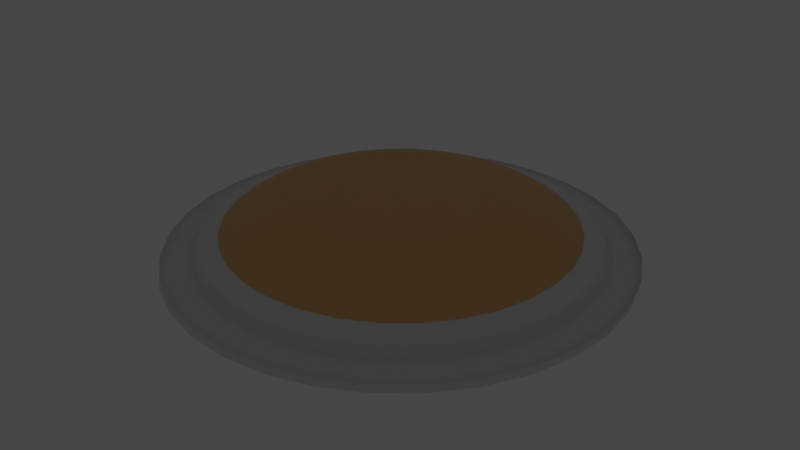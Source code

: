 # Source: Button.blend  (saved by Blender 3.3.6; exported with 4.5.12 LTS)
import bpy
from mathutils import Matrix  # noqa: F401  (used for matrix-valued properties, if any)

bpy.ops.wm.read_factory_settings(use_empty=True)
scene = bpy.context.scene
scene.name = 'Scene'

# ---- collections
col_collection = bpy.data.collections.new('Collection'); scene.collection.children.link(col_collection)

# ---- materials (node trees are filled in below, after node groups)
mat_material_002 = bpy.data.materials.new('Material.002')
mat_material_002.use_transparent_shadow = False
mat_emission = bpy.data.materials.new('emission')
mat_emission.use_transparent_shadow = False
mat_translucent = bpy.data.materials.new('translucent')
mat_translucent.use_transparent_shadow = False
mat_material_003 = bpy.data.materials.new('Material.003')
mat_material_003.use_transparent_shadow = False

# ---- material node trees
mat_material_002.use_nodes = True; mat_material_002.node_tree.nodes.clear()
_N = mat_material_002.node_tree.nodes; _L = mat_material_002.node_tree.links
n0 = _N.new('ShaderNodeBsdfPrincipled'); n0.name = 'Principled BSDF'; n0.location = (10, 300)
n0.distribution = 'GGX'
n0.subsurface_method = 'RANDOM_WALK_SKIN'
n0.inputs[0].default_value = (0.8, 0.4721, 0.1927, 1.0)
n0.inputs[3].default_value = 1.45
n0.inputs[27].default_value = (0.0, 0.0, 0.0, 1.0)
n0.inputs[28].default_value = 1.0
n1 = _N.new('ShaderNodeOutputMaterial'); n1.name = 'Material Output'; n1.location = (300, 300)
_L.new(n0.outputs[0], n1.inputs[0])
n1.is_active_output = True
mat_emission.use_nodes = True; mat_emission.node_tree.nodes.clear()
_N = mat_emission.node_tree.nodes; _L = mat_emission.node_tree.links
n0 = _N.new('ShaderNodeOutputMaterial'); n0.name = 'Material Output'; n0.location = (300, 300)
n1 = _N.new('ShaderNodeEmission'); n1.name = 'Emission'; n1.location = (10, 300)
n1.inputs[1].default_value = 100.0
_L.new(n1.outputs[0], n0.inputs[0])
n0.is_active_output = True
mat_translucent.use_nodes = True; mat_translucent.node_tree.nodes.clear()
_N = mat_translucent.node_tree.nodes; _L = mat_translucent.node_tree.links
n0 = _N.new('ShaderNodeOutputMaterial'); n0.name = 'Material Output'; n0.location = (300, 300)
n1 = _N.new('ShaderNodeBsdfTranslucent'); n1.name = 'Translucent BSDF'; n1.location = (10, 300)
n1.inputs[0].default_value = (0.8, 0.03274, 0.05355, 1.0)
_L.new(n1.outputs[0], n0.inputs[0])
n0.is_active_output = True
mat_material_003.use_nodes = True; mat_material_003.node_tree.nodes.clear()
_N = mat_material_003.node_tree.nodes; _L = mat_material_003.node_tree.links
n0 = _N.new('ShaderNodeBsdfPrincipled'); n0.name = 'Principled BSDF'; n0.location = (10, 300)
n0.distribution = 'GGX'
n0.subsurface_method = 'RANDOM_WALK_SKIN'
n0.inputs[3].default_value = 1.45
n0.inputs[27].default_value = (0.0, 0.0, 0.0, 1.0)
n0.inputs[28].default_value = 1.0
n1 = _N.new('ShaderNodeOutputMaterial'); n1.name = 'Material Output'; n1.location = (300, 300)
_L.new(n0.outputs[0], n1.inputs[0])
n1.is_active_output = True

# ---- world
world_world = bpy.data.worlds.new('World'); scene.world = world_world
world_world.use_nodes = True; world_world.node_tree.nodes.clear()
_N = world_world.node_tree.nodes; _L = world_world.node_tree.links
n0 = _N.new('ShaderNodeOutputWorld'); n0.name = 'World Output'; n0.location = (300, 300)
n1 = _N.new('ShaderNodeBackground'); n1.name = 'Background'; n1.location = (10, 300)
n1.inputs[0].default_value = (0.05088, 0.05088, 0.05088, 1.0)
_L.new(n1.outputs[0], n0.inputs[0])
n0.is_active_output = True
world_world.color = (0.05088, 0.05088, 0.05088)
world_world.use_sun_shadow = False
world_world.sun_shadow_jitter_overblur = 0.0

# ---- meshes
me_sphere = bpy.data.meshes.new('Sphere')
me_sphere.from_pydata([(0.0, 0.5556, 0.6628), (0.0, 0.8315, 0.5675), (0.0, 0.9808, 0.4428), (0.0, 1.0, 0.3754), (0.1084, 0.5449, 0.6628), (0.1379, 0.6935, 0.6199), (0.1622, 0.8155, 0.5675), (0.1802, 0.9061, 0.5077), (0.1913, 0.9619, 0.4428), (0.1951, 0.9808, 0.3754), (0.2126, 0.5133, 0.6628), (0.2706, 0.6533, 0.6199), (0.3182, 0.7682, 0.5675), (0.3536, 0.8536, 0.5077), (0.3753, 0.9061, 0.4428), (0.3827, 0.9239, 0.3754), (0.3087, 0.4619, 0.6628), (0.3928, 0.5879, 0.6199), (0.4619, 0.6913, 0.5675), (0.5133, 0.7682, 0.5077), (0.5449, 0.8155, 0.4428), (0.5556, 0.8315, 0.3754), (0.3928, 0.3928, 0.6628), (0.5, 0.5, 0.6199), (0.5879, 0.5879, 0.5675), (0.6533, 0.6533, 0.5077), (0.6935, 0.6935, 0.4428), (0.7071, 0.7071, 0.3754), (0.4619, 0.3087, 0.6628), (0.5879, 0.3928, 0.6199), (0.6913, 0.4619, 0.5675), (0.7682, 0.5133, 0.5077), (0.8155, 0.5449, 0.4428), (0.8315, 0.5556, 0.3754), (0.5133, 0.2126, 0.6628), (0.6533, 0.2706, 0.6199), (0.7682, 0.3182, 0.5675), (0.8536, 0.3536, 0.5077), (0.9061, 0.3753, 0.4428), (0.9239, 0.3827, 0.3754), (0.5449, 0.1084, 0.6628), (0.6935, 0.1379, 0.6199), (0.8155, 0.1622, 0.5675), (0.9061, 0.1802, 0.5077), (0.9619, 0.1913, 0.4428), (0.9808, 0.1951, 0.3754), (0.5556, -5.215e-08, 0.6628), (0.7071, 1.49e-08, 0.6199), (0.8315, -8.941e-08, 0.5675), (0.9239, 4.47e-08, 0.5077), (0.9808, -8.941e-08, 0.4428), (1.0, -1.639e-07, 0.3754), (0.5449, -0.1084, 0.6628), (0.6935, -0.1379, 0.6199), (0.8155, -0.1622, 0.5675), (0.9061, -0.1802, 0.5077), (0.9619, -0.1913, 0.4428), (0.9808, -0.1951, 0.3754), (0.5133, -0.2126, 0.6628), (0.6533, -0.2706, 0.6199), (0.7682, -0.3182, 0.5675), (0.8536, -0.3536, 0.5077), (0.9061, -0.3753, 0.4428), (0.9239, -0.3827, 0.3754), (0.4619, -0.3087, 0.6628), (0.5879, -0.3928, 0.6199), (0.6913, -0.4619, 0.5675), (0.7682, -0.5133, 0.5077), (0.8155, -0.5449, 0.4428), (0.8315, -0.5556, 0.3754), (0.3928, -0.3928, 0.6628), (0.5, -0.5, 0.6199), (0.5879, -0.5879, 0.5675), (0.6533, -0.6533, 0.5077), (0.6935, -0.6935, 0.4428), (0.7071, -0.7071, 0.3754), (0.3087, -0.4619, 0.6628), (0.3928, -0.5879, 0.6199), (0.4619, -0.6913, 0.5675), (0.5133, -0.7682, 0.5077), (0.5449, -0.8155, 0.4428), (0.5556, -0.8315, 0.3754), (0.2126, -0.5133, 0.6628), (0.2706, -0.6533, 0.6199), (0.3182, -0.7682, 0.5675), (0.3536, -0.8536, 0.5077), (0.3753, -0.9061, 0.4428), (0.3827, -0.9239, 0.3754), (0.1084, -0.5449, 0.6628), (0.1379, -0.6935, 0.6199), (0.1622, -0.8155, 0.5675), (0.1802, -0.9061, 0.5077), (0.1913, -0.9619, 0.4428), (0.1951, -0.9808, 0.3754), (-9.686e-08, -0.5556, 0.6628), (-1.49e-08, -0.7071, 0.6199), (-1.043e-07, -0.8315, 0.5675), (2.98e-08, -0.9239, 0.5077), (-1.341e-07, -0.9808, 0.4428), (-3.278e-07, -1.0, 0.3754), (-0.1084, -0.5449, 0.6628), (-0.1379, -0.6935, 0.6199), (-0.1622, -0.8155, 0.5675), (-0.1802, -0.9061, 0.5077), (-0.1913, -0.9619, 0.4428), (-0.1951, -0.9808, 0.3754), (-0.2126, -0.5133, 0.6628), (-0.2706, -0.6533, 0.6199), (-0.3182, -0.7682, 0.5675), (-0.3536, -0.8536, 0.5077), (-0.3753, -0.9061, 0.4428), (-0.3827, -0.9239, 0.3754), (-0.3087, -0.4619, 0.6628), (-0.3928, -0.5879, 0.6199), (-0.4619, -0.6913, 0.5675), (-0.5133, -0.7682, 0.5077), (-0.5449, -0.8155, 0.4428), (-0.5556, -0.8315, 0.3754), (-0.3928, -0.3928, 0.6628), (-0.5, -0.5, 0.6199), (-0.5879, -0.5879, 0.5675), (-0.6533, -0.6533, 0.5077), (-0.6935, -0.6935, 0.4428), (-0.7071, -0.7071, 0.3754), (-0.4619, -0.3087, 0.6628), (-0.5879, -0.3928, 0.6199), (-0.6913, -0.4619, 0.5675), (-0.7682, -0.5133, 0.5077), (-0.8155, -0.5449, 0.4428), (-0.8315, -0.5556, 0.3754), (-0.5133, -0.2126, 0.6628), (-0.6533, -0.2706, 0.6199), (-0.7682, -0.3182, 0.5675), (-0.8536, -0.3536, 0.5077), (-0.9061, -0.3753, 0.4428), (-0.9239, -0.3827, 0.3754), (-0.5449, -0.1084, 0.6628), (-0.6935, -0.1379, 0.6199), (-0.8155, -0.1622, 0.5675), (-0.9061, -0.1802, 0.5077), (-0.9619, -0.1913, 0.4428), (-0.9808, -0.1951, 0.3754), (-0.5556, 1.49e-07, 0.6628), (-0.7071, 2.98e-08, 0.6199), (-0.8315, 1.639e-07, 0.5675), (-0.9239, 1.49e-08, 0.5077), (-0.9808, 2.682e-07, 0.4428), (-1.0, 4.47e-07, 0.3754), (-0.5449, 0.1084, 0.6628), (-0.6935, 0.1379, 0.6199), (-0.8155, 0.1622, 0.5675), (-0.9061, 0.1802, 0.5077), (-0.9619, 0.1913, 0.4428), (-0.9808, 0.1951, 0.3754), (-0.5133, 0.2126, 0.6628), (-0.6533, 0.2706, 0.6199), (-0.7682, 0.3182, 0.5675), (-0.8536, 0.3536, 0.5077), (-0.9061, 0.3753, 0.4428), (-0.9239, 0.3827, 0.3754), (-0.4619, 0.3087, 0.6628), (-0.5879, 0.3928, 0.6199), (-0.6913, 0.4619, 0.5675), (-0.7682, 0.5133, 0.5077), (-0.8155, 0.5449, 0.4428), (-0.8315, 0.5556, 0.3754), (-0.3928, 0.3928, 0.6628), (-0.5, 0.5, 0.6199), (-0.5879, 0.5879, 0.5675), (-0.6533, 0.6533, 0.5077), (-0.6935, 0.6935, 0.4428), (-0.7071, 0.7071, 0.3754), (-0.3087, 0.4619, 0.6628), (-0.3928, 0.5879, 0.6199), (-0.4619, 0.6913, 0.5675), (-0.5133, 0.7682, 0.5077), (-0.5449, 0.8155, 0.4428), (-0.5556, 0.8315, 0.3754), (-0.2126, 0.5133, 0.6628), (-0.2706, 0.6533, 0.6199), (-0.3182, 0.7682, 0.5675), (-0.3536, 0.8536, 0.5077), (-0.3753, 0.9061, 0.4428), (-0.3827, 0.9239, 0.3754), (-0.1084, 0.5449, 0.6628), (-0.1379, 0.6935, 0.6199), (-0.1622, 0.8155, 0.5675), (-0.1802, 0.9061, 0.5077), (-0.1913, 0.9619, 0.4428), (-0.1951, 0.9808, 0.3754), (8.941e-08, 0.7071, 0.6199), (5.96e-08, 0.9239, 0.5077), (0.518, -0.004701, 0.6628), (0.4701, -0.1166, 0.6628), (0.4032, -0.223, 0.6628), (0.3197, -0.3197, 0.6628), (0.223, -0.4032, 0.6628), (0.1166, -0.4701, 0.6628), (0.0047, -0.518, 0.6628), (0.4674, 0.1029, 0.6628), (0.4024, -0.009545, 0.6628), (0.3207, -0.1204, 0.6628), (0.2255, -0.2255, 0.6628), (0.1204, -0.3207, 0.6628), (0.009545, -0.4024, 0.6628), (-0.1029, -0.4674, 0.6628), (0.3963, 0.2091, 0.6628), (0.3147, 0.1024, 0.6628), (0.2202, -0.007619, 0.6628), (0.1165, -0.1165, 0.6628), (0.007619, -0.2202, 0.6628), (-0.1024, -0.3147, 0.6628), (-0.2091, -0.3963, 0.6628), (0.3087, 0.3087, 0.6628), (0.2126, 0.2126, 0.6628), (0.1084, 0.1084, 0.6628), (1.937e-07, -1.043e-07, 0.6628), (-0.1084, -0.1084, 0.6628), (-0.2126, -0.2126, 0.6628), (-0.3087, -0.3087, 0.6628), (0.2091, 0.3963, 0.6628), (0.1024, 0.3147, 0.6628), (-0.007618, 0.2202, 0.6628), (-0.1165, 0.1165, 0.6628), (-0.2202, 0.007618, 0.6628), (-0.3147, -0.1024, 0.6628), (-0.3963, -0.2091, 0.6628), (0.1029, 0.4674, 0.6628), (-0.009545, 0.4024, 0.6628), (-0.1204, 0.3207, 0.6628), (-0.2255, 0.2255, 0.6628), (-0.3207, 0.1204, 0.6628), (-0.4024, 0.009545, 0.6628), (-0.4674, -0.1029, 0.6628), (-0.0047, 0.518, 0.6628), (-0.1166, 0.4701, 0.6628), (-0.223, 0.4032, 0.6628), (-0.3197, 0.3197, 0.6628), (-0.4032, 0.223, 0.6628), (-0.4701, 0.1166, 0.6628), (-0.518, 0.004701, 0.6628)], [], [(190, 0, 4, 5), (1, 190, 5, 6), (191, 1, 6, 7), (2, 191, 7, 8), (3, 2, 8, 9), (5, 4, 10, 11), (6, 5, 11, 12), (7, 6, 12, 13), (8, 7, 13, 14), (9, 8, 14, 15), (12, 11, 17, 18), (13, 12, 18, 19), (14, 13, 19, 20), (15, 14, 20, 21), (11, 10, 16, 17), (17, 16, 22, 23), (18, 17, 23, 24), (19, 18, 24, 25), (20, 19, 25, 26), (21, 20, 26, 27), (25, 24, 30, 31), (26, 25, 31, 32), (27, 26, 32, 33), (23, 22, 28, 29), (24, 23, 29, 30), (29, 28, 34, 35), (30, 29, 35, 36), (31, 30, 36, 37), (32, 31, 37, 38), (33, 32, 38, 39), (38, 37, 43, 44), (39, 38, 44, 45), (35, 34, 40, 41), (36, 35, 41, 42), (37, 36, 42, 43), (41, 40, 46, 47), (42, 41, 47, 48), (43, 42, 48, 49), (44, 43, 49, 50), (45, 44, 50, 51), (50, 49, 55, 56), (51, 50, 56, 57), (47, 46, 52, 53), (48, 47, 53, 54), (49, 48, 54, 55), (53, 52, 58, 59), (54, 53, 59, 60), (55, 54, 60, 61), (56, 55, 61, 62), (57, 56, 62, 63), (63, 62, 68, 69), (59, 58, 64, 65), (60, 59, 65, 66), (61, 60, 66, 67), (62, 61, 67, 68), (65, 64, 70, 71), (66, 65, 71, 72), (67, 66, 72, 73), (68, 67, 73, 74), (69, 68, 74, 75), (75, 74, 80, 81), (71, 70, 76, 77), (72, 71, 77, 78), (73, 72, 78, 79), (74, 73, 79, 80), (78, 77, 83, 84), (79, 78, 84, 85), (80, 79, 85, 86), (81, 80, 86, 87), (77, 76, 82, 83), (83, 82, 88, 89), (84, 83, 89, 90), (85, 84, 90, 91), (86, 85, 91, 92), (87, 86, 92, 93), (91, 90, 96, 97), (92, 91, 97, 98), (93, 92, 98, 99), (89, 88, 94, 95), (90, 89, 95, 96), (95, 94, 100, 101), (96, 95, 101, 102), (97, 96, 102, 103), (98, 97, 103, 104), (99, 98, 104, 105), (103, 102, 108, 109), (104, 103, 109, 110), (105, 104, 110, 111), (101, 100, 106, 107), (102, 101, 107, 108), (107, 106, 112, 113), (108, 107, 113, 114), (109, 108, 114, 115), (110, 109, 115, 116), (111, 110, 116, 117), (116, 115, 121, 122), (117, 116, 122, 123), (113, 112, 118, 119), (114, 113, 119, 120), (115, 114, 120, 121), (119, 118, 124, 125), (120, 119, 125, 126), (121, 120, 126, 127), (122, 121, 127, 128), (123, 122, 128, 129), (128, 127, 133, 134), (129, 128, 134, 135), (125, 124, 130, 131), (126, 125, 131, 132), (127, 126, 132, 133), (131, 130, 136, 137), (132, 131, 137, 138), (133, 132, 138, 139), (134, 133, 139, 140), (135, 134, 140, 141), (141, 140, 146, 147), (137, 136, 142, 143), (138, 137, 143, 144), (139, 138, 144, 145), (140, 139, 145, 146), (144, 143, 149, 150), (145, 144, 150, 151), (146, 145, 151, 152), (147, 146, 152, 153), (143, 142, 148, 149), (149, 148, 154, 155), (150, 149, 155, 156), (151, 150, 156, 157), (152, 151, 157, 158), (153, 152, 158, 159), (156, 155, 161, 162), (157, 156, 162, 163), (158, 157, 163, 164), (159, 158, 164, 165), (155, 154, 160, 161), (161, 160, 166, 167), (162, 161, 167, 168), (163, 162, 168, 169), (164, 163, 169, 170), (165, 164, 170, 171), (169, 168, 174, 175), (170, 169, 175, 176), (171, 170, 176, 177), (167, 166, 172, 173), (168, 167, 173, 174), (173, 172, 178, 179), (174, 173, 179, 180), (175, 174, 180, 181), (176, 175, 181, 182), (177, 176, 182, 183), (181, 180, 186, 187), (182, 181, 187, 188), (183, 182, 188, 189), (179, 178, 184, 185), (180, 179, 185, 186), (185, 184, 0, 190), (186, 185, 190, 1), (187, 186, 1, 191), (188, 187, 191, 2), (189, 188, 2, 3), (46, 40, 192, 52), (40, 34, 199, 192), (34, 28, 206, 199), (28, 22, 213, 206), (22, 16, 220, 213), (16, 10, 227, 220), (10, 4, 234, 227), (4, 0, 184, 234), (52, 192, 193, 58), (192, 199, 200, 193), (199, 206, 207, 200), (206, 213, 214, 207), (213, 220, 221, 214), (220, 227, 228, 221), (227, 234, 235, 228), (234, 184, 178, 235), (58, 193, 194, 64), (193, 200, 201, 194), (200, 207, 208, 201), (207, 214, 215, 208), (214, 221, 222, 215), (221, 228, 229, 222), (228, 235, 236, 229), (235, 178, 172, 236), (64, 194, 195, 70), (194, 201, 202, 195), (201, 208, 209, 202), (208, 215, 216, 209), (215, 222, 223, 216), (222, 229, 230, 223), (229, 236, 237, 230), (236, 172, 166, 237), (70, 195, 196, 76), (195, 202, 203, 196), (202, 209, 210, 203), (209, 216, 217, 210), (216, 223, 224, 217), (223, 230, 231, 224), (230, 237, 238, 231), (237, 166, 160, 238), (76, 196, 197, 82), (196, 203, 204, 197), (203, 210, 211, 204), (210, 217, 218, 211), (217, 224, 225, 218), (224, 231, 232, 225), (231, 238, 239, 232), (238, 160, 154, 239), (82, 197, 198, 88), (197, 204, 205, 198), (204, 211, 212, 205), (211, 218, 219, 212), (218, 225, 226, 219), (225, 232, 233, 226), (232, 239, 240, 233), (239, 154, 148, 240), (88, 198, 100, 94), (198, 205, 106, 100), (205, 212, 112, 106), (212, 219, 118, 112), (219, 226, 124, 118), (226, 233, 130, 124), (233, 240, 136, 130), (240, 148, 142, 136)])
me_sphere.polygons.foreach_set('use_smooth', [True] * 224)
_uv = me_sphere.uv_layers.new(name='UVMap')
_uv.uv.foreach_set('vector', [0.75, 0.75, 0.75, 0.8125, 0.7188, 0.8125, 0.7188, 0.75, 0.75, 0.6875, 0.75, 0.75, 0.7188, 0.75, 0.7188, 0.6875, 0.75, 0.625, 0.75, 0.6875, 0.7188, 0.6875, 0.7188, 0.625, 0.75, 0.5625, 0.75, 0.625, 0.7188, 0.625, 0.7188, 0.5625, 0.75, 0.5, 0.75, 0.5625, 0.7188, 0.5625, 0.7188, 0.5, 0.7188, 0.75, 0.7188, 0.8125, 0.6875, 0.8125, 0.6875, 0.75, 0.7188, 0.6875, 0.7188, 0.75, 0.6875, 0.75, 0.6875, 0.6875, 0.7188, 0.625, 0.7188, 0.6875, 0.6875, 0.6875, 0.6875, 0.625, 0.7188, 0.5625, 0.7188, 0.625, 0.6875, 0.625, 0.6875, 0.5625, 0.7188, 0.5, 0.7188, 0.5625, 0.6875, 0.5625, 0.6875, 0.5, 0.6875, 0.6875, 0.6875, 0.75, 0.6562, 0.75, 0.6562, 0.6875, 0.6875, 0.625, 0.6875, 0.6875, 0.6562, 0.6875, 0.6562, 0.625, 0.6875, 0.5625, 0.6875, 0.625, 0.6562, 0.625, 0.6562, 0.5625, 0.6875, 0.5, 0.6875, 0.5625, 0.6562, 0.5625, 0.6562, 0.5, 0.6875, 0.75, 0.6875, 0.8125, 0.6562, 0.8125, 0.6562, 0.75, 0.6562, 0.75, 0.6562, 0.8125, 0.625, 0.8125, 0.625, 0.75, 0.6562, 0.6875, 0.6562, 0.75, 0.625, 0.75, 0.625, 0.6875, 0.6562, 0.625, 0.6562, 0.6875, 0.625, 0.6875, 0.625, 0.625, 0.6562, 0.5625, 0.6562, 0.625, 0.625, 0.625, 0.625, 0.5625, 0.6562, 0.5, 0.6562, 0.5625, 0.625, 0.5625, 0.625, 0.5, 0.625, 0.625, 0.625, 0.6875, 0.5938, 0.6875, 0.5938, 0.625, 0.625, 0.5625, 0.625, 0.625, 0.5938, 0.625, 0.5938, 0.5625, 0.625, 0.5, 0.625, 0.5625, 0.5938, 0.5625, 0.5938, 0.5, 0.625, 0.75, 0.625, 0.8125, 0.5938, 0.8125, 0.5938, 0.75, 0.625, 0.6875, 0.625, 0.75, 0.5938, 0.75, 0.5938, 0.6875, 0.5938, 0.75, 0.5938, 0.8125, 0.5625, 0.8125, 0.5625, 0.75, 0.5938, 0.6875, 0.5938, 0.75, 0.5625, 0.75, 0.5625, 0.6875, 0.5938, 0.625, 0.5938, 0.6875, 0.5625, 0.6875, 0.5625, 0.625, 0.5938, 0.5625, 0.5938, 0.625, 0.5625, 0.625, 0.5625, 0.5625, 0.5938, 0.5, 0.5938, 0.5625, 0.5625, 0.5625, 0.5625, 0.5, 0.5625, 0.5625, 0.5625, 0.625, 0.5312, 0.625, 0.5312, 0.5625, 0.5625, 0.5, 0.5625, 0.5625, 0.5312, 0.5625, 0.5312, 0.5, 0.5625, 0.75, 0.5625, 0.8125, 0.5312, 0.8125, 0.5312, 0.75, 0.5625, 0.6875, 0.5625, 0.75, 0.5312, 0.75, 0.5312, 0.6875, 0.5625, 0.625, 0.5625, 0.6875, 0.5312, 0.6875, 0.5312, 0.625, 0.5312, 0.75, 0.5312, 0.8125, 0.5, 0.8125, 0.5, 0.75, 0.5312, 0.6875, 0.5312, 0.75, 0.5, 0.75, 0.5, 0.6875, 0.5312, 0.625, 0.5312, 0.6875, 0.5, 0.6875, 0.5, 0.625, 0.5312, 0.5625, 0.5312, 0.625, 0.5, 0.625, 0.5, 0.5625, 0.5312, 0.5, 0.5312, 0.5625, 0.5, 0.5625, 0.5, 0.5, 0.5, 0.5625, 0.5, 0.625, 0.4688, 0.625, 0.4688, 0.5625, 0.5, 0.5, 0.5, 0.5625, 0.4688, 0.5625, 0.4687, 0.5, 0.5, 0.75, 0.5, 0.8125, 0.4688, 0.8125, 0.4688, 0.75, 0.5, 0.6875, 0.5, 0.75, 0.4688, 0.75, 0.4687, 0.6875, 0.5, 0.625, 0.5, 0.6875, 0.4687, 0.6875, 0.4688, 0.625, 0.4688, 0.75, 0.4688, 0.8125, 0.4375, 0.8125, 0.4375, 0.75, 0.4687, 0.6875, 0.4688, 0.75, 0.4375, 0.75, 0.4375, 0.6875, 0.4688, 0.625, 0.4687, 0.6875, 0.4375, 0.6875, 0.4375, 0.625, 0.4688, 0.5625, 0.4688, 0.625, 0.4375, 0.625, 0.4375, 0.5625, 0.4687, 0.5, 0.4688, 0.5625, 0.4375, 0.5625, 0.4375, 0.5, 0.4375, 0.5, 0.4375, 0.5625, 0.4062, 0.5625, 0.4062, 0.5, 0.4375, 0.75, 0.4375, 0.8125, 0.4062, 0.8125, 0.4062, 0.75, 0.4375, 0.6875, 0.4375, 0.75, 0.4062, 0.75, 0.4062, 0.6875, 0.4375, 0.625, 0.4375, 0.6875, 0.4062, 0.6875, 0.4062, 0.625, 0.4375, 0.5625, 0.4375, 0.625, 0.4062, 0.625, 0.4062, 0.5625, 0.4062, 0.75, 0.4062, 0.8125, 0.375, 0.8125, 0.375, 0.75, 0.4062, 0.6875, 0.4062, 0.75, 0.375, 0.75, 0.375, 0.6875, 0.4062, 0.625, 0.4062, 0.6875, 0.375, 0.6875, 0.375, 0.625, 0.4062, 0.5625, 0.4062, 0.625, 0.375, 0.625, 0.375, 0.5625, 0.4062, 0.5, 0.4062, 0.5625, 0.375, 0.5625, 0.375, 0.5, 0.375, 0.5, 0.375, 0.5625, 0.3438, 0.5625, 0.3437, 0.5, 0.375, 0.75, 0.375, 0.8125, 0.3438, 0.8125, 0.3438, 0.75, 0.375, 0.6875, 0.375, 0.75, 0.3438, 0.75, 0.3438, 0.6875, 0.375, 0.625, 0.375, 0.6875, 0.3438, 0.6875, 0.3438, 0.625, 0.375, 0.5625, 0.375, 0.625, 0.3438, 0.625, 0.3438, 0.5625, 0.3438, 0.6875, 0.3438, 0.75, 0.3125, 0.75, 0.3125, 0.6875, 0.3438, 0.625, 0.3438, 0.6875, 0.3125, 0.6875, 0.3125, 0.625, 0.3438, 0.5625, 0.3438, 0.625, 0.3125, 0.625, 0.3125, 0.5625, 0.3437, 0.5, 0.3438, 0.5625, 0.3125, 0.5625, 0.3125, 0.5, 0.3438, 0.75, 0.3438, 0.8125, 0.3125, 0.8125, 0.3125, 0.75, 0.3125, 0.75, 0.3125, 0.8125, 0.2812, 0.8125, 0.2812, 0.75, 0.3125, 0.6875, 0.3125, 0.75, 0.2812, 0.75, 0.2812, 0.6875, 0.3125, 0.625, 0.3125, 0.6875, 0.2812, 0.6875, 0.2812, 0.625, 0.3125, 0.5625, 0.3125, 0.625, 0.2812, 0.625, 0.2812, 0.5625, 0.3125, 0.5, 0.3125, 0.5625, 0.2812, 0.5625, 0.2812, 0.5, 0.2812, 0.625, 0.2812, 0.6875, 0.25, 0.6875, 0.25, 0.625, 0.2812, 0.5625, 0.2812, 0.625, 0.25, 0.625, 0.25, 0.5625, 0.2812, 0.5, 0.2812, 0.5625, 0.25, 0.5625, 0.25, 0.5, 0.2812, 0.75, 0.2812, 0.8125, 0.25, 0.8125, 0.25, 0.75, 0.2812, 0.6875, 0.2812, 0.75, 0.25, 0.75, 0.25, 0.6875, 0.25, 0.75, 0.25, 0.8125, 0.2188, 0.8125, 0.2188, 0.75, 0.25, 0.6875, 0.25, 0.75, 0.2188, 0.75, 0.2188, 0.6875, 0.25, 0.625, 0.25, 0.6875, 0.2188, 0.6875, 0.2188, 0.625, 0.25, 0.5625, 0.25, 0.625, 0.2188, 0.625, 0.2188, 0.5625, 0.25, 0.5, 0.25, 0.5625, 0.2188, 0.5625, 0.2187, 0.5, 0.2188, 0.625, 0.2188, 0.6875, 0.1875, 0.6875, 0.1875, 0.625, 0.2188, 0.5625, 0.2188, 0.625, 0.1875, 0.625, 0.1875, 0.5625, 0.2187, 0.5, 0.2188, 0.5625, 0.1875, 0.5625, 0.1875, 0.5, 0.2188, 0.75, 0.2188, 0.8125, 0.1875, 0.8125, 0.1875, 0.75, 0.2188, 0.6875, 0.2188, 0.75, 0.1875, 0.75, 0.1875, 0.6875, 0.1875, 0.75, 0.1875, 0.8125, 0.1562, 0.8125, 0.1562, 0.75, 0.1875, 0.6875, 0.1875, 0.75, 0.1562, 0.75, 0.1562, 0.6875, 0.1875, 0.625, 0.1875, 0.6875, 0.1562, 0.6875, 0.1563, 0.625, 0.1875, 0.5625, 0.1875, 0.625, 0.1563, 0.625, 0.1562, 0.5625, 0.1875, 0.5, 0.1875, 0.5625, 0.1562, 0.5625, 0.1562, 0.5, 0.1562, 0.5625, 0.1563, 0.625, 0.125, 0.625, 0.125, 0.5625, 0.1562, 0.5, 0.1562, 0.5625, 0.125, 0.5625, 0.125, 0.5, 0.1562, 0.75, 0.1562, 0.8125, 0.125, 0.8125, 0.125, 0.75, 0.1562, 0.6875, 0.1562, 0.75, 0.125, 0.75, 0.125, 0.6875, 0.1563, 0.625, 0.1562, 0.6875, 0.125, 0.6875, 0.125, 0.625, 0.125, 0.75, 0.125, 0.8125, 0.09375, 0.8125, 0.09375, 0.75, 0.125, 0.6875, 0.125, 0.75, 0.09375, 0.75, 0.09375, 0.6875, 0.125, 0.625, 0.125, 0.6875, 0.09375, 0.6875, 0.09375, 0.625, 0.125, 0.5625, 0.125, 0.625, 0.09375, 0.625, 0.09375, 0.5625, 0.125, 0.5, 0.125, 0.5625, 0.09375, 0.5625, 0.09375, 0.5, 0.09375, 0.5625, 0.09375, 0.625, 0.0625, 0.625, 0.0625, 0.5625, 0.09375, 0.5, 0.09375, 0.5625, 0.0625, 0.5625, 0.0625, 0.5, 0.09375, 0.75, 0.09375, 0.8125, 0.0625, 0.8125, 0.0625, 0.75, 0.09375, 0.6875, 0.09375, 0.75, 0.0625, 0.75, 0.0625, 0.6875, 0.09375, 0.625, 0.09375, 0.6875, 0.0625, 0.6875, 0.0625, 0.625, 0.0625, 0.75, 0.0625, 0.8125, 0.03125, 0.8125, 0.03125, 0.75, 0.0625, 0.6875, 0.0625, 0.75, 0.03125, 0.75, 0.03125, 0.6875, 0.0625, 0.625, 0.0625, 0.6875, 0.03125, 0.6875, 0.03125, 0.625, 0.0625, 0.5625, 0.0625, 0.625, 0.03125, 0.625, 0.03125, 0.5625, 0.0625, 0.5, 0.0625, 0.5625, 0.03125, 0.5625, 0.03125, 0.5, 0.03125, 0.5, 0.03125, 0.5625, 0.0, 0.5625, 0.0, 0.5, 0.03125, 0.75, 0.03125, 0.8125, 0.0, 0.8125, 0.0, 0.75, 0.03125, 0.6875, 0.03125, 0.75, 0.0, 0.75, 0.0, 0.6875, 0.03125, 0.625, 0.03125, 0.6875, 0.0, 0.6875, 0.0, 0.625, 0.03125, 0.5625, 0.03125, 0.625, 0.0, 0.625, 0.0, 0.5625, 1.0, 0.6875, 1.0, 0.75, 0.9688, 0.75, 0.9687, 0.6875, 1.0, 0.625, 1.0, 0.6875, 0.9687, 0.6875, 0.9688, 0.625, 1.0, 0.5625, 1.0, 0.625, 0.9688, 0.625, 0.9687, 0.5625, 1.0, 0.5, 1.0, 0.5625, 0.9687, 0.5625, 0.9687, 0.5, 1.0, 0.75, 1.0, 0.8125, 0.9687, 0.8125, 0.9688, 0.75, 0.9688, 0.75, 0.9687, 0.8125, 0.9375, 0.8125, 0.9375, 0.75, 0.9687, 0.6875, 0.9688, 0.75, 0.9375, 0.75, 0.9375, 0.6875, 0.9688, 0.625, 0.9687, 0.6875, 0.9375, 0.6875, 0.9375, 0.625, 0.9687, 0.5625, 0.9688, 0.625, 0.9375, 0.625, 0.9375, 0.5625, 0.9687, 0.5, 0.9687, 0.5625, 0.9375, 0.5625, 0.9375, 0.5, 0.9375, 0.6875, 0.9375, 0.75, 0.9062, 0.75, 0.9062, 0.6875, 0.9375, 0.625, 0.9375, 0.6875, 0.9062, 0.6875, 0.9062, 0.625, 0.9375, 0.5625, 0.9375, 0.625, 0.9062, 0.625, 0.9062, 0.5625, 0.9375, 0.5, 0.9375, 0.5625, 0.9062, 0.5625, 0.9062, 0.5, 0.9375, 0.75, 0.9375, 0.8125, 0.9062, 0.8125, 0.9062, 0.75, 0.9062, 0.75, 0.9062, 0.8125, 0.875, 0.8125, 0.875, 0.75, 0.9062, 0.6875, 0.9062, 0.75, 0.875, 0.75, 0.875, 0.6875, 0.9062, 0.625, 0.9062, 0.6875, 0.875, 0.6875, 0.875, 0.625, 0.9062, 0.5625, 0.9062, 0.625, 0.875, 0.625, 0.875, 0.5625, 0.9062, 0.5, 0.9062, 0.5625, 0.875, 0.5625, 0.875, 0.5, 0.875, 0.625, 0.875, 0.6875, 0.8437, 0.6875, 0.8438, 0.625, 0.875, 0.5625, 0.875, 0.625, 0.8438, 0.625, 0.8437, 0.5625, 0.875, 0.5, 0.875, 0.5625, 0.8437, 0.5625, 0.8437, 0.5, 0.875, 0.75, 0.875, 0.8125, 0.8437, 0.8125, 0.8438, 0.75, 0.875, 0.6875, 0.875, 0.75, 0.8438, 0.75, 0.8437, 0.6875, 0.8438, 0.75, 0.8437, 0.8125, 0.8125, 0.8125, 0.8125, 0.75, 0.8437, 0.6875, 0.8438, 0.75, 0.8125, 0.75, 0.8125, 0.6875, 0.8438, 0.625, 0.8437, 0.6875, 0.8125, 0.6875, 0.8125, 0.625, 0.8437, 0.5625, 0.8438, 0.625, 0.8125, 0.625, 0.8125, 0.5625, 0.8437, 0.5, 0.8437, 0.5625, 0.8125, 0.5625, 0.8125, 0.5, 0.8125, 0.625, 0.8125, 0.6875, 0.7812, 0.6875, 0.7812, 0.625, 0.8125, 0.5625, 0.8125, 0.625, 0.7812, 0.625, 0.7812, 0.5625, 0.8125, 0.5, 0.8125, 0.5625, 0.7812, 0.5625, 0.7812, 0.5, 0.8125, 0.75, 0.8125, 0.8125, 0.7812, 0.8125, 0.7812, 0.75, 0.8125, 0.6875, 0.8125, 0.75, 0.7812, 0.75, 0.7812, 0.6875, 0.7812, 0.75, 0.7812, 0.8125, 0.75, 0.8125, 0.75, 0.75, 0.7812, 0.6875, 0.7812, 0.75, 0.75, 0.75, 0.75, 0.6875, 0.7812, 0.625, 0.7812, 0.6875, 0.75, 0.6875, 0.75, 0.625, 0.7812, 0.5625, 0.7812, 0.625, 0.75, 0.625, 0.75, 0.5625, 0.7812, 0.5, 0.7812, 0.5625, 0.75, 0.5625, 0.75, 0.5, 0.5, 0.8125, 0.5312, 0.8125, 0.5, 0.8125, 0.4688, 0.8125, 0.5312, 0.8125, 0.5625, 0.8125, 0.5271, 0.8125, 0.5, 0.8125, 0.5625, 0.8125, 0.5938, 0.8125, 0.554, 0.8125, 0.5271, 0.8125, 0.5938, 0.8125, 0.625, 0.8125, 0.5815, 0.8125, 0.554, 0.8125, 0.625, 0.8125, 0.6562, 0.8125, 0.6108, 0.8125, 0.5815, 0.8125, 0.6562, 0.8125, 0.6875, 0.8125, 0.6439, 0.8125, 0.6108, 0.8125, 0.6875, 0.8125, 0.7188, 0.8125, 0.6875, 0.8125, 0.6439, 0.8125, 0.7188, 0.8125, 0.75, 0.8125, 0.7812, 0.8125, 0.6875, 0.8125, 0.4688, 0.8125, 0.5, 0.8125, 0.4729, 0.8125, 0.4375, 0.8125, 0.5, 0.8125, 0.5271, 0.8125, 0.5, 0.8125, 0.4729, 0.8125, 0.5271, 0.8125, 0.554, 0.8125, 0.526, 0.8125, 0.5, 0.8125, 0.554, 0.8125, 0.5815, 0.8125, 0.5536, 0.8125, 0.526, 0.8125, 0.5815, 0.8125, 0.6108, 0.8125, 0.5851, 0.8125, 0.5536, 0.8125, 0.6108, 0.8125, 0.6439, 0.8125, 0.625, 0.8125, 0.5851, 0.8125, 0.6439, 0.8125, 0.6875, 0.8125, 0.685, 0.8125, 0.625, 0.8125, 0.6875, 0.8125, 0.7812, 0.8125, 0.8125, 0.8125, 0.685, 0.8125, 0.4375, 0.8125, 0.4729, 0.8125, 0.446, 0.8125, 0.4062, 0.8125, 0.4729, 0.8125, 0.5, 0.8125, 0.474, 0.8125, 0.446, 0.8125, 0.5, 0.8125, 0.526, 0.8125, 0.5, 0.8125, 0.474, 0.8125, 0.526, 0.8125, 0.5536, 0.8125, 0.5282, 0.8125, 0.5, 0.8125, 0.5536, 0.8125, 0.5851, 0.8125, 0.5625, 0.8125, 0.5282, 0.8125, 0.5851, 0.8125, 0.625, 0.8125, 0.6094, 0.8125, 0.5625, 0.8125, 0.625, 0.8125, 0.685, 0.8125, 0.6847, 0.8125, 0.6094, 0.8125, 0.685, 0.8125, 0.8125, 0.8125, 0.8437, 0.8125, 0.6847, 0.8125, 0.4062, 0.8125, 0.446, 0.8125, 0.4185, 0.8125, 0.375, 0.8125, 0.446, 0.8125, 0.474, 0.8125, 0.4464, 0.8125, 0.4185, 0.8125, 0.474, 0.8125, 0.5, 0.8125, 0.4718, 0.8125, 0.4464, 0.8125, 0.5, 0.8125, 0.5282, 0.8125, 0.5, 0.8125, 0.4718, 0.8125, 0.5282, 0.8125, 0.5625, 0.8125, 0.5363, 0.8125, 0.5, 0.8125, 0.5625, 0.8125, 0.6094, 0.8125, 0.5893, 0.8125, 0.5363, 0.8125, 0.6094, 0.8125, 0.6847, 0.8125, 0.6793, 0.8125, 0.5893, 0.8125, 0.6847, 0.8125, 0.8437, 0.8125, 0.875, 0.8125, 0.6793, 0.8125, 0.375, 0.8125, 0.4185, 0.8125, 0.3892, 0.8125, 0.3438, 0.8125, 0.4185, 0.8125, 0.4464, 0.8125, 0.4149, 0.8125, 0.3892, 0.8125, 0.4464, 0.8125, 0.4718, 0.8125, 0.4375, 0.8125, 0.4149, 0.8125, 0.4718, 0.8125, 0.5, 0.8125, 0.4637, 0.8125, 0.4375, 0.8125, 0.5, 0.8125, 0.5363, 0.8125, 0.5, 0.8125, 0.4637, 0.8125, 0.5363, 0.8125, 0.5893, 0.8125, 0.5573, 0.8125, 0.5, 0.8125, 0.5893, 0.8125, 0.6793, 0.8125, 0.6619, 0.8125, 0.5573, 0.8125, 0.6793, 0.8125, 0.875, 0.8125, 0.9062, 0.8125, 0.6619, 0.8125, 0.3438, 0.8125, 0.3892, 0.8125, 0.3561, 0.8125, 0.3125, 0.8125, 0.3892, 0.8125, 0.4149, 0.8125, 0.375, 0.8125, 0.3561, 0.8125, 0.4149, 0.8125, 0.4375, 0.8125, 0.3906, 0.8125, 0.375, 0.8125, 0.4375, 0.8125, 0.4637, 0.8125, 0.4107, 0.8125, 0.3906, 0.8125, 0.4637, 0.8125, 0.5, 0.8125, 0.4427, 0.8125, 0.4107, 0.8125, 0.5, 0.8125, 0.5573, 0.8125, 0.5, 0.8125, 0.4427, 0.8125, 0.5573, 0.8125, 0.6619, 0.8125, 0.6176, 0.8125, 0.5, 0.8125, 0.6619, 0.8125, 0.9062, 0.8125, 0.9375, 0.8125, 0.6176, 0.8125, 0.3125, 0.8125, 0.3561, 0.8125, 0.3125, 0.8125, 0.2812, 0.8125, 0.3561, 0.8125, 0.375, 0.8125, 0.315, 0.8125, 0.3125, 0.8125, 0.375, 0.8125, 0.3906, 0.8125, 0.3153, 0.8125, 0.315, 0.8125, 0.3906, 0.8125, 0.4107, 0.8125, 0.3207, 0.8125, 0.3153, 0.8125, 0.4107, 0.8125, 0.4427, 0.8125, 0.3381, 0.8125, 0.3207, 0.8125, 0.4427, 0.8125, 0.5, 0.8125, 0.3824, 0.8125, 0.3381, 0.8125, 0.5, 0.8125, 0.6176, 0.8125, 0.5, 0.8125, 0.3824, 0.8125, 0.6176, 0.8125, 0.9375, 0.8125, 0.9687, 0.8125, 0.5, 0.8125, 0.2812, 0.8125, 0.3125, 0.8125, 0.2188, 0.8125, 0.25, 0.8125, 0.3125, 0.8125, 0.315, 0.8125, 0.1875, 0.8125, 0.2188, 0.8125, 0.315, 0.8125, 0.3153, 0.8125, 0.1562, 0.8125, 0.1875, 0.8125, 0.3153, 0.8125, 0.3207, 0.8125, 0.125, 0.8125, 0.1562, 0.8125, 0.3207, 0.8125, 0.3381, 0.8125, 0.09375, 0.8125, 0.125, 0.8125, 0.3381, 0.8125, 0.3824, 0.8125, 0.0625, 0.8125, 0.09375, 0.8125, 0.3824, 0.8125, 0.5, 0.8125, 0.03125, 0.8125, 0.0625, 0.8125, 0.5, 0.8125, 0.9687, 0.8125, 1.0, 0.8125, 0.03125, 0.8125])
me_sphere.materials.append(mat_material_002)
me_sphere.update()
me_sphere_001 = bpy.data.meshes.new('Sphere.001')
me_sphere_001.from_pydata([(-0.1084, 0.5449, 3.576e-07), (-0.2126, 0.5133, 3.576e-07), (-0.3087, 0.4619, 3.576e-07), (-0.3928, 0.3928, 3.576e-07), (-0.4619, 0.3087, 3.576e-07), (-0.5133, 0.2126, 3.576e-07), (-0.5449, 0.1084, 3.576e-07), (-0.5556, 1.136e-07, 3.576e-07), (-0.5449, -0.1084, 3.576e-07), (-0.5133, -0.2126, 3.576e-07), (-0.4619, -0.3087, 3.576e-07), (-0.3928, -0.3928, 3.576e-07), (-0.3087, -0.4619, 3.576e-07), (-0.2126, -0.5133, 3.576e-07), (-0.1084, -0.5449, 3.576e-07), (-2.026e-07, -0.5556, 3.576e-07), (0.1084, -0.5449, 3.576e-07), (0.2126, -0.5133, 3.576e-07), (0.3087, -0.4619, 3.576e-07), (0.3928, -0.3928, 3.576e-07), (0.4619, -0.3087, 3.576e-07), (0.5133, -0.2126, 3.576e-07), (0.5449, -0.1084, 3.576e-07), (0.5556, -8.754e-08, 3.576e-07), (0.5449, 0.1084, 3.576e-07), (0.5133, 0.2126, 3.576e-07), (0.4619, 0.3087, 3.576e-07), (0.3928, 0.3928, 3.576e-07), (0.3087, 0.4619, 3.576e-07), (0.2126, 0.5133, 3.576e-07), (0.1084, 0.5449, 3.576e-07), (-1.057e-07, 0.5556, 3.576e-07)], [], [(31, 0, 1, 2, 3, 4, 5, 6, 7, 8, 9, 10, 11, 12, 13, 14, 15, 16, 17, 18, 19, 20, 21, 22, 23, 24, 25, 26, 27, 28, 29, 30)])
_uv = me_sphere_001.uv_layers.new(name='UVMap')
_uv.uv.foreach_set('vector', [0.0, 0.0, 0.0, 0.0, 0.0, 0.0, 0.0, 0.0, 0.0, 0.0, 0.0, 0.0, 0.0, 0.0, 0.0, 0.0, 0.0, 0.0, 0.0, 0.0, 0.0, 0.0, 0.0, 0.0, 0.0, 0.0, 0.0, 0.0, 0.0, 0.0, 0.0, 0.0, 0.0, 0.0, 0.0, 0.0, 0.0, 0.0, 0.0, 0.0, 0.0, 0.0, 0.0, 0.0, 0.0, 0.0, 0.0, 0.0, 0.0, 0.0, 0.0, 0.0, 0.0, 0.0, 0.0, 0.0, 0.0, 0.0, 0.0, 0.0, 0.0, 0.0, 0.0, 0.0])
me_sphere_001.materials.append(mat_emission)
me_sphere_001.update()
me_sphere_002 = bpy.data.meshes.new('Sphere.002')
me_sphere_002.from_pydata([(0.0, 0.5556, 0.6628), (0.0, 0.8315, 0.5675), (0.0, 0.9808, 0.4428), (0.0, 1.0, 0.3754), (0.1084, 0.5449, 0.6628), (0.1379, 0.6935, 0.6199), (0.1622, 0.8155, 0.5675), (0.1802, 0.9061, 0.5077), (0.1913, 0.9619, 0.4428), (0.1951, 0.9808, 0.3754), (0.2126, 0.5133, 0.6628), (0.2706, 0.6533, 0.6199), (0.3182, 0.7682, 0.5675), (0.3536, 0.8536, 0.5077), (0.3753, 0.9061, 0.4428), (0.3827, 0.9239, 0.3754), (0.3087, 0.4619, 0.6628), (0.3928, 0.5879, 0.6199), (0.4619, 0.6913, 0.5675), (0.5133, 0.7682, 0.5077), (0.5449, 0.8155, 0.4428), (0.5556, 0.8315, 0.3754), (0.3928, 0.3928, 0.6628), (0.5, 0.5, 0.6199), (0.5879, 0.5879, 0.5675), (0.6533, 0.6533, 0.5077), (0.6935, 0.6935, 0.4428), (0.7071, 0.7071, 0.3754), (0.4619, 0.3087, 0.6628), (0.5879, 0.3928, 0.6199), (0.6913, 0.4619, 0.5675), (0.7682, 0.5133, 0.5077), (0.8155, 0.5449, 0.4428), (0.8315, 0.5556, 0.3754), (0.5133, 0.2126, 0.6628), (0.6533, 0.2706, 0.6199), (0.7682, 0.3182, 0.5675), (0.8536, 0.3536, 0.5077), (0.9061, 0.3753, 0.4428), (0.9239, 0.3827, 0.3754), (0.5449, 0.1084, 0.6628), (0.6935, 0.1379, 0.6199), (0.8155, 0.1622, 0.5675), (0.9061, 0.1802, 0.5077), (0.9619, 0.1913, 0.4428), (0.9808, 0.1951, 0.3754), (0.5556, -5.215e-08, 0.6628), (0.7071, 1.49e-08, 0.6199), (0.8315, -8.941e-08, 0.5675), (0.9239, 4.47e-08, 0.5077), (0.9808, -8.941e-08, 0.4428), (1.0, -1.639e-07, 0.3754), (0.5449, -0.1084, 0.6628), (0.6935, -0.1379, 0.6199), (0.8155, -0.1622, 0.5675), (0.9061, -0.1802, 0.5077), (0.9619, -0.1913, 0.4428), (0.9808, -0.1951, 0.3754), (0.5133, -0.2126, 0.6628), (0.6533, -0.2706, 0.6199), (0.7682, -0.3182, 0.5675), (0.8536, -0.3536, 0.5077), (0.9061, -0.3753, 0.4428), (0.9239, -0.3827, 0.3754), (0.4619, -0.3087, 0.6628), (0.5879, -0.3928, 0.6199), (0.6913, -0.4619, 0.5675), (0.7682, -0.5133, 0.5077), (0.8155, -0.5449, 0.4428), (0.8315, -0.5556, 0.3754), (0.3928, -0.3928, 0.6628), (0.5, -0.5, 0.6199), (0.5879, -0.5879, 0.5675), (0.6533, -0.6533, 0.5077), (0.6935, -0.6935, 0.4428), (0.7071, -0.7071, 0.3754), (0.3087, -0.4619, 0.6628), (0.3928, -0.5879, 0.6199), (0.4619, -0.6913, 0.5675), (0.5133, -0.7682, 0.5077), (0.5449, -0.8155, 0.4428), (0.5556, -0.8315, 0.3754), (0.2126, -0.5133, 0.6628), (0.2706, -0.6533, 0.6199), (0.3182, -0.7682, 0.5675), (0.3536, -0.8536, 0.5077), (0.3753, -0.9061, 0.4428), (0.3827, -0.9239, 0.3754), (0.1084, -0.5449, 0.6628), (0.1379, -0.6935, 0.6199), (0.1622, -0.8155, 0.5675), (0.1802, -0.9061, 0.5077), (0.1913, -0.9619, 0.4428), (0.1951, -0.9808, 0.3754), (-9.686e-08, -0.5556, 0.6628), (-1.49e-08, -0.7071, 0.6199), (-1.043e-07, -0.8315, 0.5675), (2.98e-08, -0.9239, 0.5077), (-1.341e-07, -0.9808, 0.4428), (-3.278e-07, -1.0, 0.3754), (-0.1084, -0.5449, 0.6628), (-0.1379, -0.6935, 0.6199), (-0.1622, -0.8155, 0.5675), (-0.1802, -0.9061, 0.5077), (-0.1913, -0.9619, 0.4428), (-0.1951, -0.9808, 0.3754), (-0.2126, -0.5133, 0.6628), (-0.2706, -0.6533, 0.6199), (-0.3182, -0.7682, 0.5675), (-0.3536, -0.8536, 0.5077), (-0.3753, -0.9061, 0.4428), (-0.3827, -0.9239, 0.3754), (-0.3087, -0.4619, 0.6628), (-0.3928, -0.5879, 0.6199), (-0.4619, -0.6913, 0.5675), (-0.5133, -0.7682, 0.5077), (-0.5449, -0.8155, 0.4428), (-0.5556, -0.8315, 0.3754), (-0.3928, -0.3928, 0.6628), (-0.5, -0.5, 0.6199), (-0.5879, -0.5879, 0.5675), (-0.6533, -0.6533, 0.5077), (-0.6935, -0.6935, 0.4428), (-0.7071, -0.7071, 0.3754), (-0.4619, -0.3087, 0.6628), (-0.5879, -0.3928, 0.6199), (-0.6913, -0.4619, 0.5675), (-0.7682, -0.5133, 0.5077), (-0.8155, -0.5449, 0.4428), (-0.8315, -0.5556, 0.3754), (-0.5133, -0.2126, 0.6628), (-0.6533, -0.2706, 0.6199), (-0.7682, -0.3182, 0.5675), (-0.8536, -0.3536, 0.5077), (-0.9061, -0.3753, 0.4428), (-0.9239, -0.3827, 0.3754), (-0.5449, -0.1084, 0.6628), (-0.6935, -0.1379, 0.6199), (-0.8155, -0.1622, 0.5675), (-0.9061, -0.1802, 0.5077), (-0.9619, -0.1913, 0.4428), (-0.9808, -0.1951, 0.3754), (-0.5556, 1.49e-07, 0.6628), (-0.7071, 2.98e-08, 0.6199), (-0.8315, 1.639e-07, 0.5675), (-0.9239, 1.49e-08, 0.5077), (-0.9808, 2.682e-07, 0.4428), (-1.0, 4.47e-07, 0.3754), (-0.5449, 0.1084, 0.6628), (-0.6935, 0.1379, 0.6199), (-0.8155, 0.1622, 0.5675), (-0.9061, 0.1802, 0.5077), (-0.9619, 0.1913, 0.4428), (-0.9808, 0.1951, 0.3754), (-0.5133, 0.2126, 0.6628), (-0.6533, 0.2706, 0.6199), (-0.7682, 0.3182, 0.5675), (-0.8536, 0.3536, 0.5077), (-0.9061, 0.3753, 0.4428), (-0.9239, 0.3827, 0.3754), (-0.4619, 0.3087, 0.6628), (-0.5879, 0.3928, 0.6199), (-0.6913, 0.4619, 0.5675), (-0.7682, 0.5133, 0.5077), (-0.8155, 0.5449, 0.4428), (-0.8315, 0.5556, 0.3754), (-0.3928, 0.3928, 0.6628), (-0.5, 0.5, 0.6199), (-0.5879, 0.5879, 0.5675), (-0.6533, 0.6533, 0.5077), (-0.6935, 0.6935, 0.4428), (-0.7071, 0.7071, 0.3754), (-0.3087, 0.4619, 0.6628), (-0.3928, 0.5879, 0.6199), (-0.4619, 0.6913, 0.5675), (-0.5133, 0.7682, 0.5077), (-0.5449, 0.8155, 0.4428), (-0.5556, 0.8315, 0.3754), (-0.2126, 0.5133, 0.6628), (-0.2706, 0.6533, 0.6199), (-0.3182, 0.7682, 0.5675), (-0.3536, 0.8536, 0.5077), (-0.3753, 0.9061, 0.4428), (-0.3827, 0.9239, 0.3754), (-0.1084, 0.5449, 0.6628), (-0.1379, 0.6935, 0.6199), (-0.1622, 0.8155, 0.5675), (-0.1802, 0.9061, 0.5077), (-0.1913, 0.9619, 0.4428), (-0.1951, 0.9808, 0.3754), (8.941e-08, 0.7071, 0.6199), (5.96e-08, 0.9239, 0.5077), (0.518, -0.004701, 0.6628), (0.4701, -0.1166, 0.6628), (0.4032, -0.223, 0.6628), (0.3197, -0.3197, 0.6628), (0.223, -0.4032, 0.6628), (0.1166, -0.4701, 0.6628), (0.0047, -0.518, 0.6628), (0.4674, 0.1029, 0.6628), (0.4024, -0.009545, 0.6628), (0.3207, -0.1204, 0.6628), (0.2255, -0.2255, 0.6628), (0.1204, -0.3207, 0.6628), (0.009545, -0.4024, 0.6628), (-0.1029, -0.4674, 0.6628), (0.3963, 0.2091, 0.6628), (0.3147, 0.1024, 0.6628), (0.2202, -0.007619, 0.6628), (0.1165, -0.1165, 0.6628), (0.007619, -0.2202, 0.6628), (-0.1024, -0.3147, 0.6628), (-0.2091, -0.3963, 0.6628), (0.3087, 0.3087, 0.6628), (0.2126, 0.2126, 0.6628), (0.1084, 0.1084, 0.6628), (1.937e-07, -1.043e-07, 0.6628), (-0.1084, -0.1084, 0.6628), (-0.2126, -0.2126, 0.6628), (-0.3087, -0.3087, 0.6628), (0.2091, 0.3963, 0.6628), (0.1024, 0.3147, 0.6628), (-0.007618, 0.2202, 0.6628), (-0.1165, 0.1165, 0.6628), (-0.2202, 0.007618, 0.6628), (-0.3147, -0.1024, 0.6628), (-0.3963, -0.2091, 0.6628), (0.1029, 0.4674, 0.6628), (-0.009545, 0.4024, 0.6628), (-0.1204, 0.3207, 0.6628), (-0.2255, 0.2255, 0.6628), (-0.3207, 0.1204, 0.6628), (-0.4024, 0.009545, 0.6628), (-0.4674, -0.1029, 0.6628), (-0.0047, 0.518, 0.6628), (-0.1166, 0.4701, 0.6628), (-0.223, 0.4032, 0.6628), (-0.3197, 0.3197, 0.6628), (-0.4032, 0.223, 0.6628), (-0.4701, 0.1166, 0.6628), (-0.518, 0.004701, 0.6628)], [], [(190, 0, 4, 5), (1, 190, 5, 6), (191, 1, 6, 7), (2, 191, 7, 8), (3, 2, 8, 9), (5, 4, 10, 11), (6, 5, 11, 12), (7, 6, 12, 13), (8, 7, 13, 14), (9, 8, 14, 15), (12, 11, 17, 18), (13, 12, 18, 19), (14, 13, 19, 20), (15, 14, 20, 21), (11, 10, 16, 17), (17, 16, 22, 23), (18, 17, 23, 24), (19, 18, 24, 25), (20, 19, 25, 26), (21, 20, 26, 27), (25, 24, 30, 31), (26, 25, 31, 32), (27, 26, 32, 33), (23, 22, 28, 29), (24, 23, 29, 30), (29, 28, 34, 35), (30, 29, 35, 36), (31, 30, 36, 37), (32, 31, 37, 38), (33, 32, 38, 39), (38, 37, 43, 44), (39, 38, 44, 45), (35, 34, 40, 41), (36, 35, 41, 42), (37, 36, 42, 43), (41, 40, 46, 47), (42, 41, 47, 48), (43, 42, 48, 49), (44, 43, 49, 50), (45, 44, 50, 51), (50, 49, 55, 56), (51, 50, 56, 57), (47, 46, 52, 53), (48, 47, 53, 54), (49, 48, 54, 55), (53, 52, 58, 59), (54, 53, 59, 60), (55, 54, 60, 61), (56, 55, 61, 62), (57, 56, 62, 63), (63, 62, 68, 69), (59, 58, 64, 65), (60, 59, 65, 66), (61, 60, 66, 67), (62, 61, 67, 68), (65, 64, 70, 71), (66, 65, 71, 72), (67, 66, 72, 73), (68, 67, 73, 74), (69, 68, 74, 75), (75, 74, 80, 81), (71, 70, 76, 77), (72, 71, 77, 78), (73, 72, 78, 79), (74, 73, 79, 80), (78, 77, 83, 84), (79, 78, 84, 85), (80, 79, 85, 86), (81, 80, 86, 87), (77, 76, 82, 83), (83, 82, 88, 89), (84, 83, 89, 90), (85, 84, 90, 91), (86, 85, 91, 92), (87, 86, 92, 93), (91, 90, 96, 97), (92, 91, 97, 98), (93, 92, 98, 99), (89, 88, 94, 95), (90, 89, 95, 96), (95, 94, 100, 101), (96, 95, 101, 102), (97, 96, 102, 103), (98, 97, 103, 104), (99, 98, 104, 105), (103, 102, 108, 109), (104, 103, 109, 110), (105, 104, 110, 111), (101, 100, 106, 107), (102, 101, 107, 108), (107, 106, 112, 113), (108, 107, 113, 114), (109, 108, 114, 115), (110, 109, 115, 116), (111, 110, 116, 117), (116, 115, 121, 122), (117, 116, 122, 123), (113, 112, 118, 119), (114, 113, 119, 120), (115, 114, 120, 121), (119, 118, 124, 125), (120, 119, 125, 126), (121, 120, 126, 127), (122, 121, 127, 128), (123, 122, 128, 129), (128, 127, 133, 134), (129, 128, 134, 135), (125, 124, 130, 131), (126, 125, 131, 132), (127, 126, 132, 133), (131, 130, 136, 137), (132, 131, 137, 138), (133, 132, 138, 139), (134, 133, 139, 140), (135, 134, 140, 141), (141, 140, 146, 147), (137, 136, 142, 143), (138, 137, 143, 144), (139, 138, 144, 145), (140, 139, 145, 146), (144, 143, 149, 150), (145, 144, 150, 151), (146, 145, 151, 152), (147, 146, 152, 153), (143, 142, 148, 149), (149, 148, 154, 155), (150, 149, 155, 156), (151, 150, 156, 157), (152, 151, 157, 158), (153, 152, 158, 159), (156, 155, 161, 162), (157, 156, 162, 163), (158, 157, 163, 164), (159, 158, 164, 165), (155, 154, 160, 161), (161, 160, 166, 167), (162, 161, 167, 168), (163, 162, 168, 169), (164, 163, 169, 170), (165, 164, 170, 171), (169, 168, 174, 175), (170, 169, 175, 176), (171, 170, 176, 177), (167, 166, 172, 173), (168, 167, 173, 174), (173, 172, 178, 179), (174, 173, 179, 180), (175, 174, 180, 181), (176, 175, 181, 182), (177, 176, 182, 183), (181, 180, 186, 187), (182, 181, 187, 188), (183, 182, 188, 189), (179, 178, 184, 185), (180, 179, 185, 186), (185, 184, 0, 190), (186, 185, 190, 1), (187, 186, 1, 191), (188, 187, 191, 2), (189, 188, 2, 3), (46, 40, 192, 52), (40, 34, 199, 192), (34, 28, 206, 199), (28, 22, 213, 206), (22, 16, 220, 213), (16, 10, 227, 220), (10, 4, 234, 227), (4, 0, 184, 234), (52, 192, 193, 58), (192, 199, 200, 193), (199, 206, 207, 200), (206, 213, 214, 207), (213, 220, 221, 214), (220, 227, 228, 221), (227, 234, 235, 228), (234, 184, 178, 235), (58, 193, 194, 64), (193, 200, 201, 194), (200, 207, 208, 201), (207, 214, 215, 208), (214, 221, 222, 215), (221, 228, 229, 222), (228, 235, 236, 229), (235, 178, 172, 236), (64, 194, 195, 70), (194, 201, 202, 195), (201, 208, 209, 202), (208, 215, 216, 209), (215, 222, 223, 216), (222, 229, 230, 223), (229, 236, 237, 230), (236, 172, 166, 237), (70, 195, 196, 76), (195, 202, 203, 196), (202, 209, 210, 203), (209, 216, 217, 210), (216, 223, 224, 217), (223, 230, 231, 224), (230, 237, 238, 231), (237, 166, 160, 238), (76, 196, 197, 82), (196, 203, 204, 197), (203, 210, 211, 204), (210, 217, 218, 211), (217, 224, 225, 218), (224, 231, 232, 225), (231, 238, 239, 232), (238, 160, 154, 239), (82, 197, 198, 88), (197, 204, 205, 198), (204, 211, 212, 205), (211, 218, 219, 212), (218, 225, 226, 219), (225, 232, 233, 226), (232, 239, 240, 233), (239, 154, 148, 240), (88, 198, 100, 94), (198, 205, 106, 100), (205, 212, 112, 106), (212, 219, 118, 112), (219, 226, 124, 118), (226, 233, 130, 124), (233, 240, 136, 130), (240, 148, 142, 136)])
me_sphere_002.polygons.foreach_set('use_smooth', [True] * 224)
_uv = me_sphere_002.uv_layers.new(name='UVMap')
_uv.uv.foreach_set('vector', [0.75, 0.75, 0.75, 0.8125, 0.7188, 0.8125, 0.7188, 0.75, 0.75, 0.6875, 0.75, 0.75, 0.7188, 0.75, 0.7188, 0.6875, 0.75, 0.625, 0.75, 0.6875, 0.7188, 0.6875, 0.7188, 0.625, 0.75, 0.5625, 0.75, 0.625, 0.7188, 0.625, 0.7188, 0.5625, 0.75, 0.5, 0.75, 0.5625, 0.7188, 0.5625, 0.7188, 0.5, 0.7188, 0.75, 0.7188, 0.8125, 0.6875, 0.8125, 0.6875, 0.75, 0.7188, 0.6875, 0.7188, 0.75, 0.6875, 0.75, 0.6875, 0.6875, 0.7188, 0.625, 0.7188, 0.6875, 0.6875, 0.6875, 0.6875, 0.625, 0.7188, 0.5625, 0.7188, 0.625, 0.6875, 0.625, 0.6875, 0.5625, 0.7188, 0.5, 0.7188, 0.5625, 0.6875, 0.5625, 0.6875, 0.5, 0.6875, 0.6875, 0.6875, 0.75, 0.6562, 0.75, 0.6562, 0.6875, 0.6875, 0.625, 0.6875, 0.6875, 0.6562, 0.6875, 0.6562, 0.625, 0.6875, 0.5625, 0.6875, 0.625, 0.6562, 0.625, 0.6562, 0.5625, 0.6875, 0.5, 0.6875, 0.5625, 0.6562, 0.5625, 0.6562, 0.5, 0.6875, 0.75, 0.6875, 0.8125, 0.6562, 0.8125, 0.6562, 0.75, 0.6562, 0.75, 0.6562, 0.8125, 0.625, 0.8125, 0.625, 0.75, 0.6562, 0.6875, 0.6562, 0.75, 0.625, 0.75, 0.625, 0.6875, 0.6562, 0.625, 0.6562, 0.6875, 0.625, 0.6875, 0.625, 0.625, 0.6562, 0.5625, 0.6562, 0.625, 0.625, 0.625, 0.625, 0.5625, 0.6562, 0.5, 0.6562, 0.5625, 0.625, 0.5625, 0.625, 0.5, 0.625, 0.625, 0.625, 0.6875, 0.5938, 0.6875, 0.5938, 0.625, 0.625, 0.5625, 0.625, 0.625, 0.5938, 0.625, 0.5938, 0.5625, 0.625, 0.5, 0.625, 0.5625, 0.5938, 0.5625, 0.5938, 0.5, 0.625, 0.75, 0.625, 0.8125, 0.5938, 0.8125, 0.5938, 0.75, 0.625, 0.6875, 0.625, 0.75, 0.5938, 0.75, 0.5938, 0.6875, 0.5938, 0.75, 0.5938, 0.8125, 0.5625, 0.8125, 0.5625, 0.75, 0.5938, 0.6875, 0.5938, 0.75, 0.5625, 0.75, 0.5625, 0.6875, 0.5938, 0.625, 0.5938, 0.6875, 0.5625, 0.6875, 0.5625, 0.625, 0.5938, 0.5625, 0.5938, 0.625, 0.5625, 0.625, 0.5625, 0.5625, 0.5938, 0.5, 0.5938, 0.5625, 0.5625, 0.5625, 0.5625, 0.5, 0.5625, 0.5625, 0.5625, 0.625, 0.5312, 0.625, 0.5312, 0.5625, 0.5625, 0.5, 0.5625, 0.5625, 0.5312, 0.5625, 0.5312, 0.5, 0.5625, 0.75, 0.5625, 0.8125, 0.5312, 0.8125, 0.5312, 0.75, 0.5625, 0.6875, 0.5625, 0.75, 0.5312, 0.75, 0.5312, 0.6875, 0.5625, 0.625, 0.5625, 0.6875, 0.5312, 0.6875, 0.5312, 0.625, 0.5312, 0.75, 0.5312, 0.8125, 0.5, 0.8125, 0.5, 0.75, 0.5312, 0.6875, 0.5312, 0.75, 0.5, 0.75, 0.5, 0.6875, 0.5312, 0.625, 0.5312, 0.6875, 0.5, 0.6875, 0.5, 0.625, 0.5312, 0.5625, 0.5312, 0.625, 0.5, 0.625, 0.5, 0.5625, 0.5312, 0.5, 0.5312, 0.5625, 0.5, 0.5625, 0.5, 0.5, 0.5, 0.5625, 0.5, 0.625, 0.4688, 0.625, 0.4688, 0.5625, 0.5, 0.5, 0.5, 0.5625, 0.4688, 0.5625, 0.4687, 0.5, 0.5, 0.75, 0.5, 0.8125, 0.4688, 0.8125, 0.4688, 0.75, 0.5, 0.6875, 0.5, 0.75, 0.4688, 0.75, 0.4687, 0.6875, 0.5, 0.625, 0.5, 0.6875, 0.4687, 0.6875, 0.4688, 0.625, 0.4688, 0.75, 0.4688, 0.8125, 0.4375, 0.8125, 0.4375, 0.75, 0.4687, 0.6875, 0.4688, 0.75, 0.4375, 0.75, 0.4375, 0.6875, 0.4688, 0.625, 0.4687, 0.6875, 0.4375, 0.6875, 0.4375, 0.625, 0.4688, 0.5625, 0.4688, 0.625, 0.4375, 0.625, 0.4375, 0.5625, 0.4687, 0.5, 0.4688, 0.5625, 0.4375, 0.5625, 0.4375, 0.5, 0.4375, 0.5, 0.4375, 0.5625, 0.4062, 0.5625, 0.4062, 0.5, 0.4375, 0.75, 0.4375, 0.8125, 0.4062, 0.8125, 0.4062, 0.75, 0.4375, 0.6875, 0.4375, 0.75, 0.4062, 0.75, 0.4062, 0.6875, 0.4375, 0.625, 0.4375, 0.6875, 0.4062, 0.6875, 0.4062, 0.625, 0.4375, 0.5625, 0.4375, 0.625, 0.4062, 0.625, 0.4062, 0.5625, 0.4062, 0.75, 0.4062, 0.8125, 0.375, 0.8125, 0.375, 0.75, 0.4062, 0.6875, 0.4062, 0.75, 0.375, 0.75, 0.375, 0.6875, 0.4062, 0.625, 0.4062, 0.6875, 0.375, 0.6875, 0.375, 0.625, 0.4062, 0.5625, 0.4062, 0.625, 0.375, 0.625, 0.375, 0.5625, 0.4062, 0.5, 0.4062, 0.5625, 0.375, 0.5625, 0.375, 0.5, 0.375, 0.5, 0.375, 0.5625, 0.3438, 0.5625, 0.3437, 0.5, 0.375, 0.75, 0.375, 0.8125, 0.3438, 0.8125, 0.3438, 0.75, 0.375, 0.6875, 0.375, 0.75, 0.3438, 0.75, 0.3438, 0.6875, 0.375, 0.625, 0.375, 0.6875, 0.3438, 0.6875, 0.3438, 0.625, 0.375, 0.5625, 0.375, 0.625, 0.3438, 0.625, 0.3438, 0.5625, 0.3438, 0.6875, 0.3438, 0.75, 0.3125, 0.75, 0.3125, 0.6875, 0.3438, 0.625, 0.3438, 0.6875, 0.3125, 0.6875, 0.3125, 0.625, 0.3438, 0.5625, 0.3438, 0.625, 0.3125, 0.625, 0.3125, 0.5625, 0.3437, 0.5, 0.3438, 0.5625, 0.3125, 0.5625, 0.3125, 0.5, 0.3438, 0.75, 0.3438, 0.8125, 0.3125, 0.8125, 0.3125, 0.75, 0.3125, 0.75, 0.3125, 0.8125, 0.2812, 0.8125, 0.2812, 0.75, 0.3125, 0.6875, 0.3125, 0.75, 0.2812, 0.75, 0.2812, 0.6875, 0.3125, 0.625, 0.3125, 0.6875, 0.2812, 0.6875, 0.2812, 0.625, 0.3125, 0.5625, 0.3125, 0.625, 0.2812, 0.625, 0.2812, 0.5625, 0.3125, 0.5, 0.3125, 0.5625, 0.2812, 0.5625, 0.2812, 0.5, 0.2812, 0.625, 0.2812, 0.6875, 0.25, 0.6875, 0.25, 0.625, 0.2812, 0.5625, 0.2812, 0.625, 0.25, 0.625, 0.25, 0.5625, 0.2812, 0.5, 0.2812, 0.5625, 0.25, 0.5625, 0.25, 0.5, 0.2812, 0.75, 0.2812, 0.8125, 0.25, 0.8125, 0.25, 0.75, 0.2812, 0.6875, 0.2812, 0.75, 0.25, 0.75, 0.25, 0.6875, 0.25, 0.75, 0.25, 0.8125, 0.2188, 0.8125, 0.2188, 0.75, 0.25, 0.6875, 0.25, 0.75, 0.2188, 0.75, 0.2188, 0.6875, 0.25, 0.625, 0.25, 0.6875, 0.2188, 0.6875, 0.2188, 0.625, 0.25, 0.5625, 0.25, 0.625, 0.2188, 0.625, 0.2188, 0.5625, 0.25, 0.5, 0.25, 0.5625, 0.2188, 0.5625, 0.2187, 0.5, 0.2188, 0.625, 0.2188, 0.6875, 0.1875, 0.6875, 0.1875, 0.625, 0.2188, 0.5625, 0.2188, 0.625, 0.1875, 0.625, 0.1875, 0.5625, 0.2187, 0.5, 0.2188, 0.5625, 0.1875, 0.5625, 0.1875, 0.5, 0.2188, 0.75, 0.2188, 0.8125, 0.1875, 0.8125, 0.1875, 0.75, 0.2188, 0.6875, 0.2188, 0.75, 0.1875, 0.75, 0.1875, 0.6875, 0.1875, 0.75, 0.1875, 0.8125, 0.1562, 0.8125, 0.1562, 0.75, 0.1875, 0.6875, 0.1875, 0.75, 0.1562, 0.75, 0.1562, 0.6875, 0.1875, 0.625, 0.1875, 0.6875, 0.1562, 0.6875, 0.1563, 0.625, 0.1875, 0.5625, 0.1875, 0.625, 0.1563, 0.625, 0.1562, 0.5625, 0.1875, 0.5, 0.1875, 0.5625, 0.1562, 0.5625, 0.1562, 0.5, 0.1562, 0.5625, 0.1563, 0.625, 0.125, 0.625, 0.125, 0.5625, 0.1562, 0.5, 0.1562, 0.5625, 0.125, 0.5625, 0.125, 0.5, 0.1562, 0.75, 0.1562, 0.8125, 0.125, 0.8125, 0.125, 0.75, 0.1562, 0.6875, 0.1562, 0.75, 0.125, 0.75, 0.125, 0.6875, 0.1563, 0.625, 0.1562, 0.6875, 0.125, 0.6875, 0.125, 0.625, 0.125, 0.75, 0.125, 0.8125, 0.09375, 0.8125, 0.09375, 0.75, 0.125, 0.6875, 0.125, 0.75, 0.09375, 0.75, 0.09375, 0.6875, 0.125, 0.625, 0.125, 0.6875, 0.09375, 0.6875, 0.09375, 0.625, 0.125, 0.5625, 0.125, 0.625, 0.09375, 0.625, 0.09375, 0.5625, 0.125, 0.5, 0.125, 0.5625, 0.09375, 0.5625, 0.09375, 0.5, 0.09375, 0.5625, 0.09375, 0.625, 0.0625, 0.625, 0.0625, 0.5625, 0.09375, 0.5, 0.09375, 0.5625, 0.0625, 0.5625, 0.0625, 0.5, 0.09375, 0.75, 0.09375, 0.8125, 0.0625, 0.8125, 0.0625, 0.75, 0.09375, 0.6875, 0.09375, 0.75, 0.0625, 0.75, 0.0625, 0.6875, 0.09375, 0.625, 0.09375, 0.6875, 0.0625, 0.6875, 0.0625, 0.625, 0.0625, 0.75, 0.0625, 0.8125, 0.03125, 0.8125, 0.03125, 0.75, 0.0625, 0.6875, 0.0625, 0.75, 0.03125, 0.75, 0.03125, 0.6875, 0.0625, 0.625, 0.0625, 0.6875, 0.03125, 0.6875, 0.03125, 0.625, 0.0625, 0.5625, 0.0625, 0.625, 0.03125, 0.625, 0.03125, 0.5625, 0.0625, 0.5, 0.0625, 0.5625, 0.03125, 0.5625, 0.03125, 0.5, 0.03125, 0.5, 0.03125, 0.5625, 0.0, 0.5625, 0.0, 0.5, 0.03125, 0.75, 0.03125, 0.8125, 0.0, 0.8125, 0.0, 0.75, 0.03125, 0.6875, 0.03125, 0.75, 0.0, 0.75, 0.0, 0.6875, 0.03125, 0.625, 0.03125, 0.6875, 0.0, 0.6875, 0.0, 0.625, 0.03125, 0.5625, 0.03125, 0.625, 0.0, 0.625, 0.0, 0.5625, 1.0, 0.6875, 1.0, 0.75, 0.9688, 0.75, 0.9687, 0.6875, 1.0, 0.625, 1.0, 0.6875, 0.9687, 0.6875, 0.9688, 0.625, 1.0, 0.5625, 1.0, 0.625, 0.9688, 0.625, 0.9687, 0.5625, 1.0, 0.5, 1.0, 0.5625, 0.9687, 0.5625, 0.9687, 0.5, 1.0, 0.75, 1.0, 0.8125, 0.9687, 0.8125, 0.9688, 0.75, 0.9688, 0.75, 0.9687, 0.8125, 0.9375, 0.8125, 0.9375, 0.75, 0.9687, 0.6875, 0.9688, 0.75, 0.9375, 0.75, 0.9375, 0.6875, 0.9688, 0.625, 0.9687, 0.6875, 0.9375, 0.6875, 0.9375, 0.625, 0.9687, 0.5625, 0.9688, 0.625, 0.9375, 0.625, 0.9375, 0.5625, 0.9687, 0.5, 0.9687, 0.5625, 0.9375, 0.5625, 0.9375, 0.5, 0.9375, 0.6875, 0.9375, 0.75, 0.9062, 0.75, 0.9062, 0.6875, 0.9375, 0.625, 0.9375, 0.6875, 0.9062, 0.6875, 0.9062, 0.625, 0.9375, 0.5625, 0.9375, 0.625, 0.9062, 0.625, 0.9062, 0.5625, 0.9375, 0.5, 0.9375, 0.5625, 0.9062, 0.5625, 0.9062, 0.5, 0.9375, 0.75, 0.9375, 0.8125, 0.9062, 0.8125, 0.9062, 0.75, 0.9062, 0.75, 0.9062, 0.8125, 0.875, 0.8125, 0.875, 0.75, 0.9062, 0.6875, 0.9062, 0.75, 0.875, 0.75, 0.875, 0.6875, 0.9062, 0.625, 0.9062, 0.6875, 0.875, 0.6875, 0.875, 0.625, 0.9062, 0.5625, 0.9062, 0.625, 0.875, 0.625, 0.875, 0.5625, 0.9062, 0.5, 0.9062, 0.5625, 0.875, 0.5625, 0.875, 0.5, 0.875, 0.625, 0.875, 0.6875, 0.8437, 0.6875, 0.8438, 0.625, 0.875, 0.5625, 0.875, 0.625, 0.8438, 0.625, 0.8437, 0.5625, 0.875, 0.5, 0.875, 0.5625, 0.8437, 0.5625, 0.8437, 0.5, 0.875, 0.75, 0.875, 0.8125, 0.8437, 0.8125, 0.8438, 0.75, 0.875, 0.6875, 0.875, 0.75, 0.8438, 0.75, 0.8437, 0.6875, 0.8438, 0.75, 0.8437, 0.8125, 0.8125, 0.8125, 0.8125, 0.75, 0.8437, 0.6875, 0.8438, 0.75, 0.8125, 0.75, 0.8125, 0.6875, 0.8438, 0.625, 0.8437, 0.6875, 0.8125, 0.6875, 0.8125, 0.625, 0.8437, 0.5625, 0.8438, 0.625, 0.8125, 0.625, 0.8125, 0.5625, 0.8437, 0.5, 0.8437, 0.5625, 0.8125, 0.5625, 0.8125, 0.5, 0.8125, 0.625, 0.8125, 0.6875, 0.7812, 0.6875, 0.7812, 0.625, 0.8125, 0.5625, 0.8125, 0.625, 0.7812, 0.625, 0.7812, 0.5625, 0.8125, 0.5, 0.8125, 0.5625, 0.7812, 0.5625, 0.7812, 0.5, 0.8125, 0.75, 0.8125, 0.8125, 0.7812, 0.8125, 0.7812, 0.75, 0.8125, 0.6875, 0.8125, 0.75, 0.7812, 0.75, 0.7812, 0.6875, 0.7812, 0.75, 0.7812, 0.8125, 0.75, 0.8125, 0.75, 0.75, 0.7812, 0.6875, 0.7812, 0.75, 0.75, 0.75, 0.75, 0.6875, 0.7812, 0.625, 0.7812, 0.6875, 0.75, 0.6875, 0.75, 0.625, 0.7812, 0.5625, 0.7812, 0.625, 0.75, 0.625, 0.75, 0.5625, 0.7812, 0.5, 0.7812, 0.5625, 0.75, 0.5625, 0.75, 0.5, 0.5, 0.8125, 0.5312, 0.8125, 0.5, 0.8125, 0.4688, 0.8125, 0.5312, 0.8125, 0.5625, 0.8125, 0.5271, 0.8125, 0.5, 0.8125, 0.5625, 0.8125, 0.5938, 0.8125, 0.554, 0.8125, 0.5271, 0.8125, 0.5938, 0.8125, 0.625, 0.8125, 0.5815, 0.8125, 0.554, 0.8125, 0.625, 0.8125, 0.6562, 0.8125, 0.6108, 0.8125, 0.5815, 0.8125, 0.6562, 0.8125, 0.6875, 0.8125, 0.6439, 0.8125, 0.6108, 0.8125, 0.6875, 0.8125, 0.7188, 0.8125, 0.6875, 0.8125, 0.6439, 0.8125, 0.7188, 0.8125, 0.75, 0.8125, 0.7812, 0.8125, 0.6875, 0.8125, 0.4688, 0.8125, 0.5, 0.8125, 0.4729, 0.8125, 0.4375, 0.8125, 0.5, 0.8125, 0.5271, 0.8125, 0.5, 0.8125, 0.4729, 0.8125, 0.5271, 0.8125, 0.554, 0.8125, 0.526, 0.8125, 0.5, 0.8125, 0.554, 0.8125, 0.5815, 0.8125, 0.5536, 0.8125, 0.526, 0.8125, 0.5815, 0.8125, 0.6108, 0.8125, 0.5851, 0.8125, 0.5536, 0.8125, 0.6108, 0.8125, 0.6439, 0.8125, 0.625, 0.8125, 0.5851, 0.8125, 0.6439, 0.8125, 0.6875, 0.8125, 0.685, 0.8125, 0.625, 0.8125, 0.6875, 0.8125, 0.7812, 0.8125, 0.8125, 0.8125, 0.685, 0.8125, 0.4375, 0.8125, 0.4729, 0.8125, 0.446, 0.8125, 0.4062, 0.8125, 0.4729, 0.8125, 0.5, 0.8125, 0.474, 0.8125, 0.446, 0.8125, 0.5, 0.8125, 0.526, 0.8125, 0.5, 0.8125, 0.474, 0.8125, 0.526, 0.8125, 0.5536, 0.8125, 0.5282, 0.8125, 0.5, 0.8125, 0.5536, 0.8125, 0.5851, 0.8125, 0.5625, 0.8125, 0.5282, 0.8125, 0.5851, 0.8125, 0.625, 0.8125, 0.6094, 0.8125, 0.5625, 0.8125, 0.625, 0.8125, 0.685, 0.8125, 0.6847, 0.8125, 0.6094, 0.8125, 0.685, 0.8125, 0.8125, 0.8125, 0.8437, 0.8125, 0.6847, 0.8125, 0.4062, 0.8125, 0.446, 0.8125, 0.4185, 0.8125, 0.375, 0.8125, 0.446, 0.8125, 0.474, 0.8125, 0.4464, 0.8125, 0.4185, 0.8125, 0.474, 0.8125, 0.5, 0.8125, 0.4718, 0.8125, 0.4464, 0.8125, 0.5, 0.8125, 0.5282, 0.8125, 0.5, 0.8125, 0.4718, 0.8125, 0.5282, 0.8125, 0.5625, 0.8125, 0.5363, 0.8125, 0.5, 0.8125, 0.5625, 0.8125, 0.6094, 0.8125, 0.5893, 0.8125, 0.5363, 0.8125, 0.6094, 0.8125, 0.6847, 0.8125, 0.6793, 0.8125, 0.5893, 0.8125, 0.6847, 0.8125, 0.8437, 0.8125, 0.875, 0.8125, 0.6793, 0.8125, 0.375, 0.8125, 0.4185, 0.8125, 0.3892, 0.8125, 0.3438, 0.8125, 0.4185, 0.8125, 0.4464, 0.8125, 0.4149, 0.8125, 0.3892, 0.8125, 0.4464, 0.8125, 0.4718, 0.8125, 0.4375, 0.8125, 0.4149, 0.8125, 0.4718, 0.8125, 0.5, 0.8125, 0.4637, 0.8125, 0.4375, 0.8125, 0.5, 0.8125, 0.5363, 0.8125, 0.5, 0.8125, 0.4637, 0.8125, 0.5363, 0.8125, 0.5893, 0.8125, 0.5573, 0.8125, 0.5, 0.8125, 0.5893, 0.8125, 0.6793, 0.8125, 0.6619, 0.8125, 0.5573, 0.8125, 0.6793, 0.8125, 0.875, 0.8125, 0.9062, 0.8125, 0.6619, 0.8125, 0.3438, 0.8125, 0.3892, 0.8125, 0.3561, 0.8125, 0.3125, 0.8125, 0.3892, 0.8125, 0.4149, 0.8125, 0.375, 0.8125, 0.3561, 0.8125, 0.4149, 0.8125, 0.4375, 0.8125, 0.3906, 0.8125, 0.375, 0.8125, 0.4375, 0.8125, 0.4637, 0.8125, 0.4107, 0.8125, 0.3906, 0.8125, 0.4637, 0.8125, 0.5, 0.8125, 0.4427, 0.8125, 0.4107, 0.8125, 0.5, 0.8125, 0.5573, 0.8125, 0.5, 0.8125, 0.4427, 0.8125, 0.5573, 0.8125, 0.6619, 0.8125, 0.6176, 0.8125, 0.5, 0.8125, 0.6619, 0.8125, 0.9062, 0.8125, 0.9375, 0.8125, 0.6176, 0.8125, 0.3125, 0.8125, 0.3561, 0.8125, 0.3125, 0.8125, 0.2812, 0.8125, 0.3561, 0.8125, 0.375, 0.8125, 0.315, 0.8125, 0.3125, 0.8125, 0.375, 0.8125, 0.3906, 0.8125, 0.3153, 0.8125, 0.315, 0.8125, 0.3906, 0.8125, 0.4107, 0.8125, 0.3207, 0.8125, 0.3153, 0.8125, 0.4107, 0.8125, 0.4427, 0.8125, 0.3381, 0.8125, 0.3207, 0.8125, 0.4427, 0.8125, 0.5, 0.8125, 0.3824, 0.8125, 0.3381, 0.8125, 0.5, 0.8125, 0.6176, 0.8125, 0.5, 0.8125, 0.3824, 0.8125, 0.6176, 0.8125, 0.9375, 0.8125, 0.9687, 0.8125, 0.5, 0.8125, 0.2812, 0.8125, 0.3125, 0.8125, 0.2188, 0.8125, 0.25, 0.8125, 0.3125, 0.8125, 0.315, 0.8125, 0.1875, 0.8125, 0.2188, 0.8125, 0.315, 0.8125, 0.3153, 0.8125, 0.1562, 0.8125, 0.1875, 0.8125, 0.3153, 0.8125, 0.3207, 0.8125, 0.125, 0.8125, 0.1562, 0.8125, 0.3207, 0.8125, 0.3381, 0.8125, 0.09375, 0.8125, 0.125, 0.8125, 0.3381, 0.8125, 0.3824, 0.8125, 0.0625, 0.8125, 0.09375, 0.8125, 0.3824, 0.8125, 0.5, 0.8125, 0.03125, 0.8125, 0.0625, 0.8125, 0.5, 0.8125, 0.9687, 0.8125, 1.0, 0.8125, 0.03125, 0.8125])
me_sphere_002.materials.append(mat_translucent)
me_sphere_002.update()
me_sphere_003 = bpy.data.meshes.new('Sphere.003')
me_sphere_003.from_pydata([(-1.311e-08, 1.063, 0.4457), (-1.311e-08, 1.084, 0.3725), (0.2074, 1.043, 0.4457), (0.2115, 1.063, 0.3725), (0.4069, 0.9823, 0.4457), (0.4149, 1.002, 0.3725), (0.5907, 0.884, 0.4457), (0.6023, 0.9014, 0.3725), (0.7518, 0.7518, 0.4457), (0.7665, 0.7665, 0.3725), (0.884, 0.5907, 0.4457), (0.9014, 0.6023, 0.3725), (0.9823, 0.4069, 0.4457), (1.002, 0.4149, 0.3725), (1.043, 0.2074, 0.4457), (1.063, 0.2115, 0.3725), (1.063, -1.027e-07, 0.4457), (1.084, -1.835e-07, 0.3725), (1.043, -0.2074, 0.4457), (1.063, -0.2115, 0.3725), (0.9823, -0.4069, 0.4457), (1.002, -0.4149, 0.3725), (0.884, -0.5907, 0.4457), (0.9014, -0.6023, 0.3725), (0.7518, -0.7518, 0.4457), (0.7665, -0.7665, 0.3725), (0.5907, -0.884, 0.4457), (0.6023, -0.9014, 0.3725), (0.4069, -0.9823, 0.4457), (0.4149, -1.002, 0.3725), (0.2074, -1.043, 0.4457), (0.2115, -1.063, 0.3725), (-1.585e-07, -1.063, 0.4457), (-3.685e-07, -1.084, 0.3725), (-0.2074, -1.043, 0.4457), (-0.2115, -1.063, 0.3725), (-0.4069, -0.9823, 0.4457), (-0.4149, -1.002, 0.3725), (-0.5907, -0.884, 0.4457), (-0.6023, -0.9014, 0.3725), (-0.7518, -0.7518, 0.4457), (-0.7665, -0.7665, 0.3725), (-0.884, -0.5907, 0.4457), (-0.9014, -0.6023, 0.3725), (-0.9823, -0.4069, 0.4457), (-1.002, -0.4149, 0.3725), (-1.043, -0.2074, 0.4457), (-1.063, -0.2115, 0.3725), (-1.063, 2.85e-07, 0.4457), (-1.084, 4.788e-07, 0.3725), (-1.043, 0.2074, 0.4457), (-1.063, 0.2115, 0.3725), (-0.9823, 0.4069, 0.4457), (-1.002, 0.4149, 0.3725), (-0.884, 0.5907, 0.4457), (-0.9014, 0.6023, 0.3725), (-0.7518, 0.7518, 0.4457), (-0.7665, 0.7665, 0.3725), (-0.5907, 0.884, 0.4457), (-0.6023, 0.9014, 0.3725), (-0.4069, 0.9823, 0.4457), (-0.4149, 1.002, 0.3725), (-0.2074, 1.043, 0.4457), (-0.2115, 1.063, 0.3725), (-5.507e-09, 0.9513, 0.4844), (0.1856, 0.933, 0.4844), (0.364, 0.8789, 0.4844), (0.5285, 0.791, 0.4844), (0.6727, 0.6727, 0.4844), (0.791, 0.5285, 0.4844), (0.8789, 0.364, 0.4844), (0.933, 0.1856, 0.4844), (0.9513, -8.092e-08, 0.4844), (0.933, -0.1856, 0.4844), (0.8789, -0.364, 0.4844), (0.791, -0.5285, 0.4844), (0.6727, -0.6727, 0.4844), (0.5285, -0.791, 0.4844), (0.364, -0.8789, 0.4844), (0.1856, -0.933, 0.4844), (-1.356e-07, -0.9513, 0.4844), (-0.1856, -0.933, 0.4844), (-0.364, -0.8789, 0.4844), (-0.5285, -0.791, 0.4844), (-0.6727, -0.6727, 0.4844), (-0.791, -0.5285, 0.4844), (-0.8789, -0.364, 0.4844), (-0.933, -0.1856, 0.4844), (-0.9513, 2.66e-07, 0.4844), (-0.933, 0.1856, 0.4844), (-0.8789, 0.364, 0.4844), (-0.791, 0.5285, 0.4844), (-0.6727, 0.6727, 0.4844), (-0.5285, 0.791, 0.4844), (-0.364, 0.8789, 0.4844), (-0.1856, 0.933, 0.4844), (-5.033e-09, 0.9447, 0.4844), (0.1843, 0.9266, 0.4844), (0.3615, 0.8728, 0.4844), (0.5249, 0.7855, 0.4844), (0.668, 0.668, 0.4844), (0.7855, 0.5249, 0.4844), (0.8728, 0.3615, 0.4844), (0.9266, 0.1843, 0.4844), (0.9447, -7.972e-08, 0.4844), (0.9266, -0.1843, 0.4844), (0.8728, -0.3615, 0.4844), (0.7855, -0.5249, 0.4844), (0.668, -0.668, 0.4844), (0.5249, -0.7855, 0.4844), (0.3615, -0.8728, 0.4844), (0.1843, -0.9266, 0.4844), (-1.342e-07, -0.9447, 0.4844), (-0.1843, -0.9266, 0.4844), (-0.3615, -0.8728, 0.4844), (-0.5249, -0.7855, 0.4844), (-0.668, -0.668, 0.4844), (-0.7855, -0.5249, 0.4844), (-0.8728, -0.3615, 0.4844), (-0.9266, -0.1843, 0.4844), (-0.9447, 2.648e-07, 0.4844), (-0.9266, 0.1843, 0.4844), (-0.8728, 0.3615, 0.4844), (-0.7855, 0.5249, 0.4844), (-0.668, 0.668, 0.4844), (-0.5249, 0.7855, 0.4844), (-0.3615, 0.8728, 0.4844), (-0.1843, 0.9266, 0.4844), (-3.939e-08, 1.247, 0.3725), (0.2432, 1.223, 0.3725), (0.4771, 1.152, 0.3725), (0.6926, 1.037, 0.3725), (0.8815, 0.8815, 0.3725), (1.037, 0.6926, 0.3725), (1.152, 0.4771, 0.3725), (1.223, 0.2432, 0.3725), (1.247, -2.328e-07, 0.3725), (1.223, -0.2432, 0.3725), (1.152, -0.4771, 0.3725), (1.037, -0.6926, 0.3725), (0.8815, -0.8815, 0.3725), (0.6926, -1.037, 0.3725), (0.4771, -1.152, 0.3725), (0.2432, -1.223, 0.3725), (-4.481e-07, -1.247, 0.3725), (-0.2432, -1.223, 0.3725), (-0.4771, -1.152, 0.3725), (-0.6926, -1.037, 0.3725), (-0.8815, -0.8815, 0.3725), (-1.037, -0.6926, 0.3725), (-1.152, -0.4771, 0.3725), (-1.223, -0.2432, 0.3725), (-1.247, 5.288e-07, 0.3725), (-1.223, 0.2432, 0.3725), (-1.152, 0.4771, 0.3725), (-1.037, 0.6926, 0.3725), (-0.8815, 0.8815, 0.3725), (-0.6926, 1.037, 0.3725), (-0.4771, 1.152, 0.3725), (-0.2432, 1.223, 0.3725), (-0.0002244, 1.232, 0.3276), (0.243, 1.208, 0.3276), (0.4769, 1.137, 0.3276), (0.6924, 1.022, 0.3276), (0.8813, 0.8669, 0.3276), (1.036, 0.678, 0.3276), (1.152, 0.4624, 0.3276), (1.222, 0.2286, 0.3276), (1.246, -0.01466, 0.3276), (1.222, -0.2579, 0.3276), (1.152, -0.4917, 0.3276), (1.036, -0.7073, 0.3276), (0.8813, -0.8962, 0.3276), (0.6924, -1.051, 0.3276), (0.4769, -1.166, 0.3276), (0.243, -1.237, 0.3276), (-0.0002248, -1.261, 0.3276), (-0.2434, -1.237, 0.3276), (-0.4773, -1.166, 0.3276), (-0.6928, -1.051, 0.3276), (-0.8817, -0.8962, 0.3276), (-1.037, -0.7073, 0.3276), (-1.152, -0.4917, 0.3276), (-1.223, -0.2579, 0.3276), (-1.247, -0.01466, 0.3276), (-1.223, 0.2286, 0.3276), (-1.152, 0.4624, 0.3276), (-1.037, 0.678, 0.3276), (-0.8817, 0.8669, 0.3276), (-0.6928, 1.022, 0.3276), (-0.4773, 1.137, 0.3276), (-0.2434, 1.208, 0.3276), (-0.8107, -0.8107, 0.3725), (-0.9533, -0.637, 0.3725), (-0.637, 0.9533, 0.3725), (-0.4388, 1.059, 0.3725), (-1.125, 0.2237, 0.3725), (-1.059, 0.4388, 0.3725), (1.125, 0.2237, 0.3725), (1.147, -2.024e-07, 0.3725), (-3.991e-07, -1.147, 0.3725), (-0.2237, -1.125, 0.3725), (0.637, 0.9533, 0.3725), (0.8107, 0.8107, 0.3725), (0.8107, -0.8107, 0.3725), (0.637, -0.9533, 0.3725), (-1.059, -0.4388, 0.3725), (-0.2237, 1.125, 0.3725), (1.125, -0.2237, 0.3725), (-0.4388, -1.059, 0.3725), (-0.9533, 0.637, 0.3725), (-2.321e-08, 1.147, 0.3725), (0.9533, 0.637, 0.3725), (0.4388, -1.059, 0.3725), (-1.125, -0.2237, 0.3725), (-0.8107, 0.8107, 0.3725), (0.2237, 1.125, 0.3725), (1.059, -0.4388, 0.3725), (-0.637, -0.9533, 0.3725), (0.2237, -1.125, 0.3725), (-1.147, 4.98e-07, 0.3725), (1.059, 0.4388, 0.3725), (0.4388, 1.059, 0.3725), (0.9533, -0.637, 0.3725), (-1.53e-07, -1.036, 0.4549), (0.2022, -1.016, 0.4549), (-1.016, 0.2022, 0.4549), (-1.036, 2.804e-07, 0.4549), (0.5758, 0.8617, 0.4549), (0.3966, 0.9575, 0.4549), (0.7328, -0.7328, 0.4549), (0.8617, -0.5758, 0.4549), (-0.8617, -0.5758, 0.4549), (-0.7328, -0.7328, 0.4549), (-0.3966, 0.9575, 0.4549), (-0.5758, 0.8617, 0.4549), (1.036, -9.749e-08, 0.4549), (1.016, 0.2022, 0.4549), (-0.2022, -1.016, 0.4549), (-0.9575, 0.3966, 0.4549), (-0.9575, -0.3966, 0.4549), (-0.2022, 1.016, 0.4549), (0.7328, 0.7328, 0.4549), (0.5758, -0.8617, 0.4549), (1.016, -0.2022, 0.4549), (-0.3966, -0.9575, 0.4549), (-0.8617, 0.5758, 0.4549), (-1.129e-08, 1.036, 0.4549), (0.8617, 0.5758, 0.4549), (0.3966, -0.9575, 0.4549), (-1.016, -0.2022, 0.4549), (0.2022, 1.016, 0.4549), (0.9575, -0.3966, 0.4549), (-0.5758, -0.8617, 0.4549), (-0.7328, 0.7328, 0.4549), (0.9575, 0.3966, 0.4549), (-0.000164, 1.236, 0.3397), (0.243, 1.212, 0.3397), (-1.037, 0.6819, 0.3397), (-0.8817, 0.8708, 0.3397), (0.4769, -1.162, 0.3397), (0.243, -1.233, 0.3397), (0.4769, 1.141, 0.3397), (-0.6928, 1.026, 0.3397), (-0.0001644, -1.257, 0.3397), (0.6924, 1.026, 0.3397), (-0.4772, 1.141, 0.3397), (-0.2434, -1.233, 0.3397), (0.8814, 0.8708, 0.3397), (-0.2434, 1.212, 0.3397), (-0.4772, -1.162, 0.3397), (1.036, 0.6819, 0.3397), (-0.6928, -1.047, 0.3397), (1.152, 0.4664, 0.3397), (-0.8817, -0.8922, 0.3397), (1.223, 0.2325, 0.3397), (-1.037, -0.7033, 0.3397), (1.247, -0.01071, 0.3397), (-1.152, -0.4878, 0.3397), (1.223, -0.2539, 0.3397), (-1.223, -0.2539, 0.3397), (1.152, -0.4878, 0.3397), (-1.247, -0.01071, 0.3397), (1.036, -0.7033, 0.3397), (-1.223, 0.2325, 0.3397), (0.8814, -0.8922, 0.3397), (-1.152, 0.4664, 0.3397), (0.6924, -1.047, 0.3397)], [], [(1, 0, 2, 3), (3, 2, 4, 5), (5, 4, 6, 7), (7, 6, 8, 9), (9, 8, 10, 11), (11, 10, 12, 13), (13, 12, 14, 15), (15, 14, 16, 17), (17, 16, 18, 19), (19, 18, 20, 21), (21, 20, 22, 23), (23, 22, 24, 25), (25, 24, 26, 27), (27, 26, 28, 29), (29, 28, 30, 31), (31, 30, 32, 33), (33, 32, 34, 35), (35, 34, 36, 37), (37, 36, 38, 39), (39, 38, 40, 41), (41, 40, 42, 43), (43, 42, 44, 45), (45, 44, 46, 47), (47, 46, 48, 49), (49, 48, 50, 51), (51, 50, 52, 53), (53, 52, 54, 55), (55, 54, 56, 57), (57, 56, 58, 59), (59, 58, 60, 61), (61, 60, 62, 63), (63, 62, 0, 1), (224, 225, 79, 80), (226, 227, 88, 89), (228, 229, 66, 67), (230, 231, 75, 76), (232, 233, 84, 85), (234, 235, 93, 94), (236, 237, 71, 72), (238, 224, 80, 81), (239, 226, 89, 90), (240, 232, 85, 86), (241, 234, 94, 95), (242, 228, 67, 68), (243, 230, 76, 77), (244, 236, 72, 73), (245, 238, 81, 82), (246, 239, 90, 91), (247, 241, 95, 64), (248, 242, 68, 69), (249, 243, 77, 78), (250, 240, 86, 87), (251, 247, 64, 65), (252, 244, 73, 74), (253, 245, 82, 83), (254, 246, 91, 92), (255, 248, 69, 70), (225, 249, 78, 79), (227, 250, 87, 88), (233, 253, 83, 84), (235, 254, 92, 93), (229, 251, 65, 66), (231, 252, 74, 75), (237, 255, 70, 71), (83, 82, 114, 115), (70, 69, 101, 102), (84, 83, 115, 116), (71, 70, 102, 103), (85, 84, 116, 117), (72, 71, 103, 104), (86, 85, 117, 118), (73, 72, 104, 105), (87, 86, 118, 119), (74, 73, 105, 106), (88, 87, 119, 120), (75, 74, 106, 107), (89, 88, 120, 121), (76, 75, 107, 108), (90, 89, 121, 122), (77, 76, 108, 109), (91, 90, 122, 123), (78, 77, 109, 110), (65, 64, 96, 97), (92, 91, 123, 124), (79, 78, 110, 111), (66, 65, 97, 98), (93, 92, 124, 125), (80, 79, 111, 112), (67, 66, 98, 99), (94, 93, 125, 126), (81, 80, 112, 113), (68, 67, 99, 100), (95, 94, 126, 127), (82, 81, 113, 114), (69, 68, 100, 101), (64, 95, 127, 96), (192, 193, 149, 148), (194, 195, 158, 157), (196, 197, 154, 153), (198, 199, 136, 135), (200, 201, 145, 144), (202, 203, 132, 131), (204, 205, 141, 140), (193, 206, 150, 149), (195, 207, 159, 158), (199, 208, 137, 136), (201, 209, 146, 145), (197, 210, 155, 154), (207, 211, 128, 159), (203, 212, 133, 132), (205, 213, 142, 141), (206, 214, 151, 150), (210, 215, 156, 155), (211, 216, 129, 128), (208, 217, 138, 137), (209, 218, 147, 146), (213, 219, 143, 142), (214, 220, 152, 151), (212, 221, 134, 133), (216, 222, 130, 129), (217, 223, 139, 138), (218, 192, 148, 147), (215, 194, 157, 156), (221, 198, 135, 134), (219, 200, 144, 143), (220, 196, 153, 152), (222, 202, 131, 130), (223, 204, 140, 139), (256, 257, 161, 160), (258, 259, 188, 187), (260, 261, 175, 174), (257, 262, 162, 161), (259, 263, 189, 188), (261, 264, 176, 175), (262, 265, 163, 162), (263, 266, 190, 189), (264, 267, 177, 176), (265, 268, 164, 163), (266, 269, 191, 190), (267, 270, 178, 177), (268, 271, 165, 164), (269, 256, 160, 191), (270, 272, 179, 178), (271, 273, 166, 165), (272, 274, 180, 179), (273, 275, 167, 166), (274, 276, 181, 180), (275, 277, 168, 167), (276, 278, 182, 181), (277, 279, 169, 168), (278, 280, 183, 182), (279, 281, 170, 169), (280, 282, 184, 183), (281, 283, 171, 170), (282, 284, 185, 184), (283, 285, 172, 171), (284, 286, 186, 185), (285, 287, 173, 172), (286, 258, 187, 186), (287, 260, 174, 173), (23, 25, 204, 223), (5, 7, 202, 222), (49, 51, 196, 220), (31, 33, 200, 219), (13, 15, 198, 221), (57, 59, 194, 215), (39, 41, 192, 218), (21, 23, 223, 217), (3, 5, 222, 216), (11, 13, 221, 212), (47, 49, 220, 214), (29, 31, 219, 213), (37, 39, 218, 209), (19, 21, 217, 208), (1, 3, 216, 211), (55, 57, 215, 210), (45, 47, 214, 206), (27, 29, 213, 205), (9, 11, 212, 203), (63, 1, 211, 207), (53, 55, 210, 197), (35, 37, 209, 201), (17, 19, 208, 199), (61, 63, 207, 195), (43, 45, 206, 193), (25, 27, 205, 204), (7, 9, 203, 202), (33, 35, 201, 200), (15, 17, 199, 198), (51, 53, 197, 196), (59, 61, 195, 194), (41, 43, 193, 192), (14, 12, 255, 237), (22, 20, 252, 231), (4, 2, 251, 229), (58, 56, 254, 235), (40, 38, 253, 233), (48, 46, 250, 227), (30, 28, 249, 225), (12, 10, 248, 255), (56, 54, 246, 254), (38, 36, 245, 253), (20, 18, 244, 252), (2, 0, 247, 251), (46, 44, 240, 250), (28, 26, 243, 249), (10, 8, 242, 248), (0, 62, 241, 247), (54, 52, 239, 246), (36, 34, 238, 245), (18, 16, 236, 244), (26, 24, 230, 243), (8, 6, 228, 242), (62, 60, 234, 241), (44, 42, 232, 240), (52, 50, 226, 239), (34, 32, 224, 238), (16, 14, 237, 236), (60, 58, 235, 234), (42, 40, 233, 232), (24, 22, 231, 230), (6, 4, 229, 228), (50, 48, 227, 226), (32, 30, 225, 224), (141, 142, 260, 287), (154, 155, 258, 286), (140, 141, 287, 285), (153, 154, 286, 284), (139, 140, 285, 283), (152, 153, 284, 282), (138, 139, 283, 281), (151, 152, 282, 280), (137, 138, 281, 279), (150, 151, 280, 278), (136, 137, 279, 277), (149, 150, 278, 276), (135, 136, 277, 275), (148, 149, 276, 274), (134, 135, 275, 273), (147, 148, 274, 272), (133, 134, 273, 271), (146, 147, 272, 270), (159, 128, 256, 269), (132, 133, 271, 268), (145, 146, 270, 267), (158, 159, 269, 266), (131, 132, 268, 265), (144, 145, 267, 264), (157, 158, 266, 263), (130, 131, 265, 262), (143, 144, 264, 261), (156, 157, 263, 259), (129, 130, 262, 257), (142, 143, 261, 260), (155, 156, 259, 258), (128, 129, 257, 256)])
me_sphere_003.polygons.foreach_set('use_smooth', [True] * 256)
_uv = me_sphere_003.uv_layers.new(name='UVMap')
_uv.uv.foreach_set('vector', [0.75, 0.5, 0.75, 0.5625, 0.7188, 0.5625, 0.7188, 0.5, 0.7188, 0.5, 0.7188, 0.5625, 0.6875, 0.5625, 0.6875, 0.5, 0.6875, 0.5, 0.6875, 0.5625, 0.6562, 0.5625, 0.6562, 0.5, 0.6562, 0.5, 0.6562, 0.5625, 0.625, 0.5625, 0.625, 0.5, 0.625, 0.5, 0.625, 0.5625, 0.5938, 0.5625, 0.5938, 0.5, 0.5938, 0.5, 0.5938, 0.5625, 0.5625, 0.5625, 0.5625, 0.5, 0.5625, 0.5, 0.5625, 0.5625, 0.5312, 0.5625, 0.5312, 0.5, 0.5312, 0.5, 0.5312, 0.5625, 0.5, 0.5625, 0.5, 0.5, 0.5, 0.5, 0.5, 0.5625, 0.4688, 0.5625, 0.4687, 0.5, 0.4687, 0.5, 0.4688, 0.5625, 0.4375, 0.5625, 0.4375, 0.5, 0.4375, 0.5, 0.4375, 0.5625, 0.4062, 0.5625, 0.4062, 0.5, 0.4062, 0.5, 0.4062, 0.5625, 0.375, 0.5625, 0.375, 0.5, 0.375, 0.5, 0.375, 0.5625, 0.3438, 0.5625, 0.3437, 0.5, 0.3437, 0.5, 0.3438, 0.5625, 0.3125, 0.5625, 0.3125, 0.5, 0.3125, 0.5, 0.3125, 0.5625, 0.2812, 0.5625, 0.2812, 0.5, 0.2812, 0.5, 0.2812, 0.5625, 0.25, 0.5625, 0.25, 0.5, 0.25, 0.5, 0.25, 0.5625, 0.2188, 0.5625, 0.2187, 0.5, 0.2187, 0.5, 0.2188, 0.5625, 0.1875, 0.5625, 0.1875, 0.5, 0.1875, 0.5, 0.1875, 0.5625, 0.1562, 0.5625, 0.1562, 0.5, 0.1562, 0.5, 0.1562, 0.5625, 0.125, 0.5625, 0.125, 0.5, 0.125, 0.5, 0.125, 0.5625, 0.09375, 0.5625, 0.09375, 0.5, 0.09375, 0.5, 0.09375, 0.5625, 0.0625, 0.5625, 0.0625, 0.5, 0.0625, 0.5, 0.0625, 0.5625, 0.03125, 0.5625, 0.03125, 0.5, 0.03125, 0.5, 0.03125, 0.5625, 0.0, 0.5625, 0.0, 0.5, 1.0, 0.5, 1.0, 0.5625, 0.9687, 0.5625, 0.9687, 0.5, 0.9687, 0.5, 0.9687, 0.5625, 0.9375, 0.5625, 0.9375, 0.5, 0.9375, 0.5, 0.9375, 0.5625, 0.9062, 0.5625, 0.9062, 0.5, 0.9062, 0.5, 0.9062, 0.5625, 0.875, 0.5625, 0.875, 0.5, 0.875, 0.5, 0.875, 0.5625, 0.8437, 0.5625, 0.8437, 0.5, 0.8437, 0.5, 0.8437, 0.5625, 0.8125, 0.5625, 0.8125, 0.5, 0.8125, 0.5, 0.8125, 0.5625, 0.7812, 0.5625, 0.7812, 0.5, 0.7812, 0.5, 0.7812, 0.5625, 0.75, 0.5625, 0.75, 0.5, 0.25, 0.5625, 0.2812, 0.5625, 0.2812, 0.5625, 0.25, 0.5625, 0.9687, 0.5625, 1.0, 0.5625, 1.0, 0.5625, 0.9687, 0.5625, 0.6562, 0.5625, 0.6875, 0.5625, 0.6875, 0.5625, 0.6562, 0.5625, 0.375, 0.5625, 0.4062, 0.5625, 0.4062, 0.5625, 0.375, 0.5625, 0.09375, 0.5625, 0.125, 0.5625, 0.125, 0.5625, 0.09375, 0.5625, 0.8125, 0.5625, 0.8437, 0.5625, 0.8437, 0.5625, 0.8125, 0.5625, 0.5, 0.5625, 0.5312, 0.5625, 0.5312, 0.5625, 0.5, 0.5625, 0.2188, 0.5625, 0.25, 0.5625, 0.25, 0.5625, 0.2188, 0.5625, 0.9375, 0.5625, 0.9687, 0.5625, 0.9687, 0.5625, 0.9375, 0.5625, 0.0625, 0.5625, 0.09375, 0.5625, 0.09375, 0.5625, 0.0625, 0.5625, 0.7812, 0.5625, 0.8125, 0.5625, 0.8125, 0.5625, 0.7812, 0.5625, 0.625, 0.5625, 0.6562, 0.5625, 0.6562, 0.5625, 0.625, 0.5625, 0.3438, 0.5625, 0.375, 0.5625, 0.375, 0.5625, 0.3438, 0.5625, 0.4688, 0.5625, 0.5, 0.5625, 0.5, 0.5625, 0.4688, 0.5625, 0.1875, 0.5625, 0.2188, 0.5625, 0.2188, 0.5625, 0.1875, 0.5625, 0.9062, 0.5625, 0.9375, 0.5625, 0.9375, 0.5625, 0.9062, 0.5625, 0.75, 0.5625, 0.7812, 0.5625, 0.7812, 0.5625, 0.75, 0.5625, 0.5938, 0.5625, 0.625, 0.5625, 0.625, 0.5625, 0.5938, 0.5625, 0.3125, 0.5625, 0.3438, 0.5625, 0.3438, 0.5625, 0.3125, 0.5625, 0.03125, 0.5625, 0.0625, 0.5625, 0.0625, 0.5625, 0.03125, 0.5625, 0.7188, 0.5625, 0.75, 0.5625, 0.75, 0.5625, 0.7188, 0.5625, 0.4375, 0.5625, 0.4688, 0.5625, 0.4688, 0.5625, 0.4375, 0.5625, 0.1562, 0.5625, 0.1875, 0.5625, 0.1875, 0.5625, 0.1562, 0.5625, 0.875, 0.5625, 0.9062, 0.5625, 0.9062, 0.5625, 0.875, 0.5625, 0.5625, 0.5625, 0.5938, 0.5625, 0.5938, 0.5625, 0.5625, 0.5625, 0.2812, 0.5625, 0.3125, 0.5625, 0.3125, 0.5625, 0.2812, 0.5625, 0.0, 0.5625, 0.03125, 0.5625, 0.03125, 0.5625, 0.0, 0.5625, 0.125, 0.5625, 0.1562, 0.5625, 0.1562, 0.5625, 0.125, 0.5625, 0.8437, 0.5625, 0.875, 0.5625, 0.875, 0.5625, 0.8437, 0.5625, 0.6875, 0.5625, 0.7188, 0.5625, 0.7188, 0.5625, 0.6875, 0.5625, 0.4062, 0.5625, 0.4375, 0.5625, 0.4375, 0.5625, 0.4062, 0.5625, 0.5312, 0.5625, 0.5625, 0.5625, 0.5625, 0.5625, 0.5312, 0.5625, 0.1562, 0.5625, 0.1875, 0.5625, 0.1875, 0.5625, 0.1562, 0.5625, 0.5625, 0.5625, 0.5938, 0.5625, 0.5938, 0.5625, 0.5625, 0.5625, 0.125, 0.5625, 0.1562, 0.5625, 0.1562, 0.5625, 0.125, 0.5625, 0.5312, 0.5625, 0.5625, 0.5625, 0.5625, 0.5625, 0.5312, 0.5625, 0.09375, 0.5625, 0.125, 0.5625, 0.125, 0.5625, 0.09375, 0.5625, 0.5, 0.5625, 0.5312, 0.5625, 0.5312, 0.5625, 0.5, 0.5625, 0.0625, 0.5625, 0.09375, 0.5625, 0.09375, 0.5625, 0.0625, 0.5625, 0.4688, 0.5625, 0.5, 0.5625, 0.5, 0.5625, 0.4688, 0.5625, 0.03125, 0.5625, 0.0625, 0.5625, 0.0625, 0.5625, 0.03125, 0.5625, 0.4375, 0.5625, 0.4688, 0.5625, 0.4688, 0.5625, 0.4375, 0.5625, 0.0, 0.5625, 0.03125, 0.5625, 0.03125, 0.5625, 0.0, 0.5625, 0.4062, 0.5625, 0.4375, 0.5625, 0.4375, 0.5625, 0.4062, 0.5625, 0.9687, 0.5625, 1.0, 0.5625, 1.0, 0.5625, 0.9687, 0.5625, 0.375, 0.5625, 0.4062, 0.5625, 0.4062, 0.5625, 0.375, 0.5625, 0.9375, 0.5625, 0.9687, 0.5625, 0.9687, 0.5625, 0.9375, 0.5625, 0.3438, 0.5625, 0.375, 0.5625, 0.375, 0.5625, 0.3438, 0.5625, 0.9062, 0.5625, 0.9375, 0.5625, 0.9375, 0.5625, 0.9062, 0.5625, 0.3125, 0.5625, 0.3438, 0.5625, 0.3438, 0.5625, 0.3125, 0.5625, 0.7188, 0.5625, 0.75, 0.5625, 0.75, 0.5625, 0.7188, 0.5625, 0.875, 0.5625, 0.9062, 0.5625, 0.9062, 0.5625, 0.875, 0.5625, 0.2812, 0.5625, 0.3125, 0.5625, 0.3125, 0.5625, 0.2812, 0.5625, 0.6875, 0.5625, 0.7188, 0.5625, 0.7188, 0.5625, 0.6875, 0.5625, 0.8437, 0.5625, 0.875, 0.5625, 0.875, 0.5625, 0.8437, 0.5625, 0.25, 0.5625, 0.2812, 0.5625, 0.2812, 0.5625, 0.25, 0.5625, 0.6562, 0.5625, 0.6875, 0.5625, 0.6875, 0.5625, 0.6562, 0.5625, 0.8125, 0.5625, 0.8437, 0.5625, 0.8437, 0.5625, 0.8125, 0.5625, 0.2188, 0.5625, 0.25, 0.5625, 0.25, 0.5625, 0.2188, 0.5625, 0.625, 0.5625, 0.6562, 0.5625, 0.6562, 0.5625, 0.625, 0.5625, 0.7812, 0.5625, 0.8125, 0.5625, 0.8125, 0.5625, 0.7812, 0.5625, 0.1875, 0.5625, 0.2188, 0.5625, 0.2188, 0.5625, 0.1875, 0.5625, 0.5938, 0.5625, 0.625, 0.5625, 0.625, 0.5625, 0.5938, 0.5625, 0.75, 0.5625, 0.7812, 0.5625, 0.7812, 0.5625, 0.75, 0.5625, 0.125, 0.5, 0.09375, 0.5, 0.09375, 0.5, 0.125, 0.5, 0.8437, 0.5, 0.8125, 0.5, 0.8125, 0.5, 0.8437, 0.5, 0.9688, 0.5, 0.9375, 0.5, 0.9375, 0.5, 0.9687, 0.5, 0.5312, 0.5, 0.5, 0.5, 0.5, 0.5, 0.5312, 0.5, 0.25, 0.5, 0.2187, 0.5, 0.2187, 0.5, 0.25, 0.5, 0.6562, 0.5, 0.625, 0.5, 0.625, 0.5, 0.6562, 0.5, 0.375, 0.5, 0.3437, 0.5, 0.3437, 0.5, 0.375, 0.5, 0.09375, 0.5, 0.0625, 0.5, 0.0625, 0.5, 0.09375, 0.5, 0.8125, 0.5, 0.7812, 0.5, 0.7812, 0.5, 0.8125, 0.5, 0.5, 0.5, 0.4688, 0.5, 0.4687, 0.5, 0.5, 0.5, 0.2187, 0.5, 0.1875, 0.5, 0.1875, 0.5, 0.2187, 0.5, 0.9375, 0.5, 0.9062, 0.5, 0.9062, 0.5, 0.9375, 0.5, 0.7812, 0.5, 0.75, 0.5, 0.75, 0.5, 0.7812, 0.5, 0.625, 0.5, 0.5937, 0.5, 0.5938, 0.5, 0.625, 0.5, 0.3437, 0.5, 0.3125, 0.5, 0.3125, 0.5, 0.3437, 0.5, 0.0625, 0.5, 0.03125, 0.5, 0.03125, 0.5, 0.0625, 0.5, 0.9062, 0.5, 0.875, 0.5, 0.875, 0.5, 0.9062, 0.5, 0.75, 0.5, 0.7188, 0.5, 0.7188, 0.5, 0.75, 0.5, 0.4688, 0.5, 0.4375, 0.5, 0.4375, 0.5, 0.4687, 0.5, 0.1875, 0.5, 0.1562, 0.5, 0.1562, 0.5, 0.1875, 0.5, 0.3125, 0.5, 0.2812, 0.5, 0.2812, 0.5, 0.3125, 0.5, 0.03125, 0.5, 0.0, 0.5, 0.0, 0.5, 0.03125, 0.5, 0.5937, 0.5, 0.5625, 0.5, 0.5625, 0.5, 0.5938, 0.5, 0.7188, 0.5, 0.6875, 0.5, 0.6875, 0.5, 0.7188, 0.5, 0.4375, 0.5, 0.4062, 0.5, 0.4062, 0.5, 0.4375, 0.5, 0.1562, 0.5, 0.125, 0.5, 0.125, 0.5, 0.1562, 0.5, 0.875, 0.5, 0.8437, 0.5, 0.8437, 0.5, 0.875, 0.5, 0.5625, 0.5, 0.5312, 0.5, 0.5312, 0.5, 0.5625, 0.5, 0.2812, 0.5, 0.25, 0.5, 0.25, 0.5, 0.2812, 0.5, 1.0, 0.5, 0.9688, 0.5, 0.9687, 0.5, 1.0, 0.5, 0.6875, 0.5, 0.6562, 0.5, 0.6562, 0.5, 0.6875, 0.5, 0.4062, 0.5, 0.375, 0.5, 0.375, 0.5, 0.4062, 0.5, 0.75, 0.5, 0.7188, 0.5, 0.7188, 0.5, 0.75, 0.5, 0.9062, 0.5, 0.875, 0.5, 0.875, 0.5, 0.9062, 0.5, 0.3125, 0.5, 0.2812, 0.5, 0.2812, 0.5, 0.3125, 0.5, 0.7188, 0.5, 0.6875, 0.5, 0.6875, 0.5, 0.7188, 0.5, 0.875, 0.5, 0.8437, 0.5, 0.8437, 0.5, 0.875, 0.5, 0.2812, 0.5, 0.25, 0.5, 0.25, 0.5, 0.2812, 0.5, 0.6875, 0.5, 0.6562, 0.5, 0.6562, 0.5, 0.6875, 0.5, 0.8437, 0.5, 0.8125, 0.5, 0.8125, 0.5, 0.8437, 0.5, 0.25, 0.5, 0.2187, 0.5, 0.2187, 0.5, 0.25, 0.5, 0.6562, 0.5, 0.625, 0.5, 0.625, 0.5, 0.6562, 0.5, 0.8125, 0.5, 0.7812, 0.5, 0.7812, 0.5, 0.8125, 0.5, 0.2187, 0.5, 0.1875, 0.5, 0.1875, 0.5, 0.2187, 0.5, 0.625, 0.5, 0.5938, 0.5, 0.5938, 0.5, 0.625, 0.5, 0.7812, 0.5, 0.75, 0.5, 0.75, 0.5, 0.7812, 0.5, 0.1875, 0.5, 0.1562, 0.5, 0.1562, 0.5, 0.1875, 0.5, 0.5938, 0.5, 0.5625, 0.5, 0.5625, 0.5, 0.5938, 0.5, 0.1562, 0.5, 0.125, 0.5, 0.125, 0.5, 0.1562, 0.5, 0.5625, 0.5, 0.5312, 0.5, 0.5312, 0.5, 0.5625, 0.5, 0.125, 0.5, 0.09375, 0.5, 0.09375, 0.5, 0.125, 0.5, 0.5312, 0.5, 0.5, 0.5, 0.5, 0.5, 0.5312, 0.5, 0.09375, 0.5, 0.0625, 0.5, 0.0625, 0.5, 0.09375, 0.5, 0.5, 0.5, 0.4688, 0.5, 0.4687, 0.5, 0.5, 0.5, 0.0625, 0.5, 0.03125, 0.5, 0.03125, 0.5, 0.0625, 0.5, 0.4688, 0.5, 0.4375, 0.5, 0.4375, 0.5, 0.4687, 0.5, 0.03125, 0.5, 0.0, 0.5, 0.0, 0.5, 0.03125, 0.5, 0.4375, 0.5, 0.4062, 0.5, 0.4062, 0.5, 0.4375, 0.5, 1.0, 0.5, 0.9687, 0.5, 0.9687, 0.5, 1.0, 0.5, 0.4062, 0.5, 0.375, 0.5, 0.375, 0.5, 0.4062, 0.5, 0.9687, 0.5, 0.9375, 0.5, 0.9375, 0.5, 0.9687, 0.5, 0.375, 0.5, 0.3437, 0.5, 0.3437, 0.5, 0.375, 0.5, 0.9375, 0.5, 0.9062, 0.5, 0.9062, 0.5, 0.9375, 0.5, 0.3437, 0.5, 0.3125, 0.5, 0.3125, 0.5, 0.3437, 0.5, 0.4062, 0.5, 0.375, 0.5, 0.375, 0.5, 0.4062, 0.5, 0.6875, 0.5, 0.6562, 0.5, 0.6562, 0.5, 0.6875, 0.5, 1.0, 0.5, 0.9687, 0.5, 0.9688, 0.5, 1.0, 0.5, 0.2812, 0.5, 0.25, 0.5, 0.25, 0.5, 0.2812, 0.5, 0.5625, 0.5, 0.5312, 0.5, 0.5312, 0.5, 0.5625, 0.5, 0.875, 0.5, 0.8437, 0.5, 0.8437, 0.5, 0.875, 0.5, 0.1562, 0.5, 0.125, 0.5, 0.125, 0.5, 0.1562, 0.5, 0.4375, 0.5, 0.4062, 0.5, 0.4062, 0.5, 0.4375, 0.5, 0.7188, 0.5, 0.6875, 0.5, 0.6875, 0.5, 0.7188, 0.5, 0.5938, 0.5, 0.5625, 0.5, 0.5625, 0.5, 0.5937, 0.5, 0.03125, 0.5, 0.0, 0.5, 0.0, 0.5, 0.03125, 0.5, 0.3125, 0.5, 0.2812, 0.5, 0.2812, 0.5, 0.3125, 0.5, 0.1875, 0.5, 0.1562, 0.5, 0.1562, 0.5, 0.1875, 0.5, 0.4687, 0.5, 0.4375, 0.5, 0.4375, 0.5, 0.4688, 0.5, 0.75, 0.5, 0.7188, 0.5, 0.7188, 0.5, 0.75, 0.5, 0.9062, 0.5, 0.875, 0.5, 0.875, 0.5, 0.9062, 0.5, 0.0625, 0.5, 0.03125, 0.5, 0.03125, 0.5, 0.0625, 0.5, 0.3437, 0.5, 0.3125, 0.5, 0.3125, 0.5, 0.3437, 0.5, 0.625, 0.5, 0.5938, 0.5, 0.5937, 0.5, 0.625, 0.5, 0.7812, 0.5, 0.75, 0.5, 0.75, 0.5, 0.7812, 0.5, 0.9375, 0.5, 0.9062, 0.5, 0.9062, 0.5, 0.9375, 0.5, 0.2187, 0.5, 0.1875, 0.5, 0.1875, 0.5, 0.2187, 0.5, 0.5, 0.5, 0.4687, 0.5, 0.4688, 0.5, 0.5, 0.5, 0.8125, 0.5, 0.7812, 0.5, 0.7812, 0.5, 0.8125, 0.5, 0.09375, 0.5, 0.0625, 0.5, 0.0625, 0.5, 0.09375, 0.5, 0.375, 0.5, 0.3437, 0.5, 0.3437, 0.5, 0.375, 0.5, 0.6562, 0.5, 0.625, 0.5, 0.625, 0.5, 0.6562, 0.5, 0.25, 0.5, 0.2187, 0.5, 0.2187, 0.5, 0.25, 0.5, 0.5312, 0.5, 0.5, 0.5, 0.5, 0.5, 0.5312, 0.5, 0.9687, 0.5, 0.9375, 0.5, 0.9375, 0.5, 0.9688, 0.5, 0.8437, 0.5, 0.8125, 0.5, 0.8125, 0.5, 0.8437, 0.5, 0.125, 0.5, 0.09375, 0.5, 0.09375, 0.5, 0.125, 0.5, 0.5312, 0.5625, 0.5625, 0.5625, 0.5625, 0.5625, 0.5312, 0.5625, 0.4062, 0.5625, 0.4375, 0.5625, 0.4375, 0.5625, 0.4062, 0.5625, 0.6875, 0.5625, 0.7188, 0.5625, 0.7188, 0.5625, 0.6875, 0.5625, 0.8437, 0.5625, 0.875, 0.5625, 0.875, 0.5625, 0.8437, 0.5625, 0.125, 0.5625, 0.1562, 0.5625, 0.1562, 0.5625, 0.125, 0.5625, 0.0, 0.5625, 0.03125, 0.5625, 0.03125, 0.5625, 0.0, 0.5625, 0.2812, 0.5625, 0.3125, 0.5625, 0.3125, 0.5625, 0.2812, 0.5625, 0.5625, 0.5625, 0.5938, 0.5625, 0.5938, 0.5625, 0.5625, 0.5625, 0.875, 0.5625, 0.9062, 0.5625, 0.9062, 0.5625, 0.875, 0.5625, 0.1562, 0.5625, 0.1875, 0.5625, 0.1875, 0.5625, 0.1562, 0.5625, 0.4375, 0.5625, 0.4688, 0.5625, 0.4688, 0.5625, 0.4375, 0.5625, 0.7188, 0.5625, 0.75, 0.5625, 0.75, 0.5625, 0.7188, 0.5625, 0.03125, 0.5625, 0.0625, 0.5625, 0.0625, 0.5625, 0.03125, 0.5625, 0.3125, 0.5625, 0.3438, 0.5625, 0.3438, 0.5625, 0.3125, 0.5625, 0.5938, 0.5625, 0.625, 0.5625, 0.625, 0.5625, 0.5938, 0.5625, 0.75, 0.5625, 0.7812, 0.5625, 0.7812, 0.5625, 0.75, 0.5625, 0.9062, 0.5625, 0.9375, 0.5625, 0.9375, 0.5625, 0.9062, 0.5625, 0.1875, 0.5625, 0.2188, 0.5625, 0.2188, 0.5625, 0.1875, 0.5625, 0.4688, 0.5625, 0.5, 0.5625, 0.5, 0.5625, 0.4688, 0.5625, 0.3438, 0.5625, 0.375, 0.5625, 0.375, 0.5625, 0.3438, 0.5625, 0.625, 0.5625, 0.6562, 0.5625, 0.6562, 0.5625, 0.625, 0.5625, 0.7812, 0.5625, 0.8125, 0.5625, 0.8125, 0.5625, 0.7812, 0.5625, 0.0625, 0.5625, 0.09375, 0.5625, 0.09375, 0.5625, 0.0625, 0.5625, 0.9375, 0.5625, 0.9687, 0.5625, 0.9687, 0.5625, 0.9375, 0.5625, 0.2188, 0.5625, 0.25, 0.5625, 0.25, 0.5625, 0.2188, 0.5625, 0.5, 0.5625, 0.5312, 0.5625, 0.5312, 0.5625, 0.5, 0.5625, 0.8125, 0.5625, 0.8437, 0.5625, 0.8437, 0.5625, 0.8125, 0.5625, 0.09375, 0.5625, 0.125, 0.5625, 0.125, 0.5625, 0.09375, 0.5625, 0.375, 0.5625, 0.4062, 0.5625, 0.4062, 0.5625, 0.375, 0.5625, 0.6562, 0.5625, 0.6875, 0.5625, 0.6875, 0.5625, 0.6562, 0.5625, 0.9687, 0.5625, 1.0, 0.5625, 1.0, 0.5625, 0.9687, 0.5625, 0.25, 0.5625, 0.2812, 0.5625, 0.2812, 0.5625, 0.25, 0.5625, 0.3437, 0.5, 0.3125, 0.5, 0.3125, 0.5, 0.3437, 0.5, 0.9375, 0.5, 0.9062, 0.5, 0.9062, 0.5, 0.9375, 0.5, 0.375, 0.5, 0.3437, 0.5, 0.3437, 0.5, 0.375, 0.5, 0.9687, 0.5, 0.9375, 0.5, 0.9375, 0.5, 0.9687, 0.5, 0.4062, 0.5, 0.375, 0.5, 0.375, 0.5, 0.4062, 0.5, 1.0, 0.5, 0.9687, 0.5, 0.9687, 0.5, 1.0, 0.5, 0.4375, 0.5, 0.4062, 0.5, 0.4062, 0.5, 0.4375, 0.5, 0.03125, 0.5, 0.0, 0.5, 0.0, 0.5, 0.03125, 0.5, 0.4687, 0.5, 0.4375, 0.5, 0.4375, 0.5, 0.4688, 0.5, 0.0625, 0.5, 0.03125, 0.5, 0.03125, 0.5, 0.0625, 0.5, 0.5, 0.5, 0.4687, 0.5, 0.4688, 0.5, 0.5, 0.5, 0.09375, 0.5, 0.0625, 0.5, 0.0625, 0.5, 0.09375, 0.5, 0.5312, 0.5, 0.5, 0.5, 0.5, 0.5, 0.5312, 0.5, 0.125, 0.5, 0.09375, 0.5, 0.09375, 0.5, 0.125, 0.5, 0.5625, 0.5, 0.5312, 0.5, 0.5312, 0.5, 0.5625, 0.5, 0.1562, 0.5, 0.125, 0.5, 0.125, 0.5, 0.1562, 0.5, 0.5938, 0.5, 0.5625, 0.5, 0.5625, 0.5, 0.5938, 0.5, 0.1875, 0.5, 0.1562, 0.5, 0.1562, 0.5, 0.1875, 0.5, 0.7812, 0.5, 0.75, 0.5, 0.75, 0.5, 0.7812, 0.5, 0.625, 0.5, 0.5938, 0.5, 0.5938, 0.5, 0.625, 0.5, 0.2187, 0.5, 0.1875, 0.5, 0.1875, 0.5, 0.2187, 0.5, 0.8125, 0.5, 0.7812, 0.5, 0.7812, 0.5, 0.8125, 0.5, 0.6562, 0.5, 0.625, 0.5, 0.625, 0.5, 0.6562, 0.5, 0.25, 0.5, 0.2187, 0.5, 0.2187, 0.5, 0.25, 0.5, 0.8437, 0.5, 0.8125, 0.5, 0.8125, 0.5, 0.8437, 0.5, 0.6875, 0.5, 0.6562, 0.5, 0.6562, 0.5, 0.6875, 0.5, 0.2812, 0.5, 0.25, 0.5, 0.25, 0.5, 0.2812, 0.5, 0.875, 0.5, 0.8437, 0.5, 0.8437, 0.5, 0.875, 0.5, 0.7188, 0.5, 0.6875, 0.5, 0.6875, 0.5, 0.7188, 0.5, 0.3125, 0.5, 0.2812, 0.5, 0.2812, 0.5, 0.3125, 0.5, 0.9062, 0.5, 0.875, 0.5, 0.875, 0.5, 0.9062, 0.5, 0.75, 0.5, 0.7188, 0.5, 0.7188, 0.5, 0.75, 0.5])
me_sphere_003.materials.append(mat_material_003)
me_sphere_003.update()

# ---- objects
ob_sphere = bpy.data.objects.new('Sphere', me_sphere)
ob_sphere_001 = bpy.data.objects.new('Sphere.001', me_sphere_001)
ob_sphere_002 = bpy.data.objects.new('Sphere.002', me_sphere_002)
ob_sphere_003 = bpy.data.objects.new('Sphere.003', me_sphere_003)

# ---- transforms, parenting, visibility, modifiers, constraints
ob_sphere.location = (0.0, 0.0, -0.3207)
ob_sphere_001.location = (1.057e-07, 3.539e-08, 0.2128)
ob_sphere_001.scale = (0.5929, 0.5929, 0.5929)
ob_sphere_002.location = (0.0, 0.0, -0.3207)
ob_sphere_002.scale = (0.963, 0.963, 0.963)
ob_sphere_003.location = (0.0, 0.0, -0.3207)

# ---- collection membership
col_collection.objects.link(ob_sphere)
col_collection.objects.link(ob_sphere_001)
col_collection.objects.link(ob_sphere_002)
col_collection.objects.link(ob_sphere_003)

# ---- scene / render settings (as saved in the file)
scene.frame_start = 1; scene.frame_end = 250; scene.frame_set(1)
scene.render.engine = 'BLENDER_EEVEE_NEXT'
scene.cycles.sampling_pattern = 'TABULATED_SOBOL'
scene.cycles.use_light_tree = False
scene.view_settings.view_transform = 'Filmic'
bpy.context.view_layer.update()

# ---- added for rendering (the .blend has no active camera): camera
cam_auto = bpy.data.cameras.new('AutoCamera')
cam_auto.lens = 50.0
cam_auto.sensor_width = 36.0
cam_auto.clip_end = 1000.0
ob_auto_camera = bpy.data.objects.new('AutoCamera', cam_auto)
scene.collection.objects.link(ob_auto_camera)
ob_auto_camera.location = (3.28674, -3.95155, 2.80401)
ob_auto_camera.rotation_euler = (1.09748, -7.21219e-08, 0.694738)
scene.camera = ob_auto_camera
bpy.context.view_layer.update()
